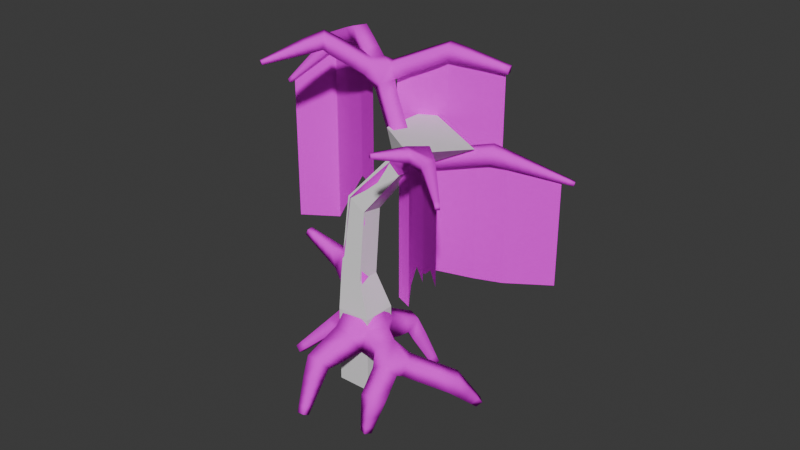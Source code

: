 # Source: tree_1.blend  (saved by Blender 4.0.36; exported with 4.5.12 LTS)
import bpy
from mathutils import Matrix  # noqa: F401  (used for matrix-valued properties, if any)

bpy.ops.wm.read_factory_settings(use_empty=True)
scene = bpy.context.scene
scene.name = 'Scene'

# ---- collections
col_collection = bpy.data.collections.new('Collection'); scene.collection.children.link(col_collection)
col_tree_1 = bpy.data.collections.new('tree_1'); scene.collection.children.link(col_tree_1)
col_tree_1_phy = bpy.data.collections.new('tree_1_phy'); scene.collection.children.link(col_tree_1_phy)

# ---- images (referenced by path relative to the original .blend; pixels are not part of the script)
import os
ASSET_DIR = os.environ.get("B2B_ASSET_DIR", "")  # directory of the original .blend (textures are referenced by path, not embedded)
HERE = os.path.dirname(os.path.abspath(__file__))  # packed textures are extracted next to this script under _unpacked/

def load_image(name, relpath, width, height, colorspace="sRGB"):
    """Load a texture the original file referenced (path relative to the .blend, or extracted next to this script)."""
    p = next((c for c in (os.path.join(HERE, relpath), os.path.join(ASSET_DIR, relpath)) if relpath and os.path.exists(c)), "")
    if p:
        img = bpy.data.images.load(p, check_existing=True)
        img.name = name
    else:  # same state as the original file: an image datablock whose file is absent (Cycles renders it pink)
        img = bpy.data.images.new(name, width, height)
        img.source = "FILE"
        img.filepath = "//" + (relpath or name)
    img.colorspace_settings.name = colorspace
    return img
img_tree_1_png = load_image('tree_1.png', 'tree_1.png', 1024, 1024, 'sRGB')
img_tree_1_parts_png = load_image('tree_1_parts.png', 'tree_1_parts.png', 1024, 1024, 'sRGB')
img_tree_1_parts_1_png = load_image('tree_1_parts_1.png', 'tree_1_parts_1.png', 1024, 1024, 'sRGB')

# ---- materials (node trees are filled in below, after node groups)
mat_material = bpy.data.materials.new('Material')
mat_material.alpha_threshold = 0.0
mat_material.use_transparent_shadow = False
mat_material.roughness = 0.5
mat_material.line_color = (0.0, 0.0, 0.0, 1.0)
mat_tree_parts = bpy.data.materials.new('tree_parts')
mat_tree_parts.use_transparent_shadow = False
mat_tree_parts_1 = bpy.data.materials.new('tree_parts_1')
mat_tree_parts_1.use_transparent_shadow = False

# ---- material node trees
mat_material.use_nodes = True; mat_material.node_tree.nodes.clear()
_N = mat_material.node_tree.nodes; _L = mat_material.node_tree.links
n0 = _N.new('ShaderNodeOutputMaterial'); n0.name = 'Material Output'; n0.location = (300, 300)
n1 = _N.new('ShaderNodeTexCoord'); n1.name = 'Texture Coordinate'; n1.location = (-480, 291)
n2 = _N.new('ShaderNodeBsdfPrincipled'); n2.name = 'Principled BSDF'; n2.location = (10, 300)
n2.inputs[2].default_value = 1.0
n2.inputs[3].default_value = 1.0
n3 = _N.new('ShaderNodeTexImage'); n3.name = 'Image Texture'; n3.location = (-288, 293)
n3.image = img_tree_1_png
n3.interpolation = 'Closest'
_L.new(n2.outputs[0], n0.inputs[0])
_L.new(n1.outputs[2], n3.inputs[0])
_L.new(n3.outputs[0], n2.inputs[0])
n0.is_active_output = True
mat_tree_parts.use_nodes = True; mat_tree_parts.node_tree.nodes.clear()
_N = mat_tree_parts.node_tree.nodes; _L = mat_tree_parts.node_tree.links
n0 = _N.new('ShaderNodeOutputMaterial'); n0.name = 'Material Output'; n0.location = (884, 248)
n1 = _N.new('ShaderNodeTexCoord'); n1.name = 'Texture Coordinate'; n1.location = (-482, 304)
n2 = _N.new('ShaderNodeTexImage'); n2.name = 'Image Texture'; n2.location = (-280, 285)
n2.image = img_tree_1_parts_png
n2.interpolation = 'Closest'
n3 = _N.new('ShaderNodeBsdfPrincipled'); n3.name = 'Principled BSDF'; n3.location = (189, 383)
n3.inputs[2].default_value = 1.0
n3.inputs[3].default_value = 1.0
_L.new(n2.outputs[0], n3.inputs[0])
_L.new(n1.outputs[2], n2.inputs[0])
_L.new(n2.outputs[1], n3.inputs[4])
_L.new(n3.outputs[0], n0.inputs[0])
n0.is_active_output = True
mat_tree_parts_1.use_nodes = True; mat_tree_parts_1.node_tree.nodes.clear()
_N = mat_tree_parts_1.node_tree.nodes; _L = mat_tree_parts_1.node_tree.links
n0 = _N.new('ShaderNodeOutputMaterial'); n0.name = 'Material Output'; n0.location = (908, 401)
n1 = _N.new('ShaderNodeTexCoord'); n1.name = 'Texture Coordinate'; n1.location = (-458, 456)
n2 = _N.new('ShaderNodeTexImage'); n2.name = 'Image Texture'; n2.location = (-256, 438)
n2.image = img_tree_1_parts_1_png
n2.interpolation = 'Closest'
n3 = _N.new('ShaderNodeBsdfPrincipled'); n3.name = 'Principled BSDF'; n3.location = (81, 457)
n3.inputs[2].default_value = 1.0
n3.inputs[3].default_value = 1.0
_L.new(n2.outputs[0], n3.inputs[0])
_L.new(n1.outputs[2], n2.inputs[0])
_L.new(n3.outputs[0], n0.inputs[0])
_L.new(n2.outputs[1], n3.inputs[4])
n0.is_active_output = True

# ---- world
world_world = bpy.data.worlds.new('World'); scene.world = world_world
world_world.use_nodes = True; world_world.node_tree.nodes.clear()
_N = world_world.node_tree.nodes; _L = world_world.node_tree.links
n0 = _N.new('ShaderNodeOutputWorld'); n0.name = 'World Output'; n0.location = (300, 300)
n1 = _N.new('ShaderNodeBackground'); n1.name = 'Background'; n1.location = (10, 300)
n1.inputs[0].default_value = (0.05088, 0.05088, 0.05088, 1.0)
_L.new(n1.outputs[0], n0.inputs[0])
n0.is_active_output = True
world_world.color = (0.05088, 0.05088, 0.05088)
world_world.use_sun_shadow = False
world_world.sun_shadow_jitter_overblur = 0.0

# ---- meshes
me_cube = bpy.data.meshes.new('Cube')
me_cube.from_pydata([(-1.685, 0.9673, 5.138), (-1.616, 0.9594, 5.138), (-1.617, 0.9527, 5.207), (-1.686, 0.9606, 5.207), (-3.118, 0.5475, 4.869), (-3.096, 0.6131, 4.869), (-3.104, 0.6159, 4.938), (-3.127, 0.5503, 4.938), (1.211, 0.9996, 2.537), (1.267, 0.8967, 2.537), (1.226, 0.8746, 2.645), (1.17, 0.9776, 2.645), (1.026, -1.242, 4.675), (0.7937, -1.339, 4.628), (0.7103, -1.249, 4.853), (0.9428, -1.152, 4.9), (0.6599, -2.02, 5.187), (0.5972, -2.016, 5.158), (0.5747, -1.977, 5.211), (0.6375, -1.981, 5.241), (1.24, 0.5514, 5.866), (1.48, 0.4651, 5.89), (1.447, 0.4428, 6.144), (1.206, 0.529, 6.119), (1.359, 1.576, 5.711), (1.428, 1.574, 5.716), (1.423, 1.59, 5.783), (1.354, 1.592, 5.778), (1.627, -0.1446, 5.83), (1.635, -0.4009, 5.831), (1.622, -0.3999, 6.087), (1.615, -0.1436, 6.086), (2.442, -0.1191, 5.498), (2.531, -0.3554, 5.454), (2.686, -0.3351, 5.658), (2.597, -0.09879, 5.702), (2.968, 0.5724, 4.744), (3.005, 0.5213, 4.716), (3.058, 0.5366, 4.759), (3.02, 0.5877, 4.787), (-1.244, -1.339, 4.556), (-1.442, -1.175, 4.559), (-1.447, -1.186, 4.815), (-1.249, -1.349, 4.812), (-2.013, -2.376, 4.215), (-2.072, -2.338, 4.215), (-2.084, -2.356, 4.28), (-2.026, -2.394, 4.281), (0.188, -1.319, 5.829), (-0.0007165, -1.146, 5.821), (0.01111, -1.12, 6.076), (0.1998, -1.294, 6.084), (-0.6551, -1.929, 5.716), (-0.7335, -1.834, 5.713), (-0.7517, -1.844, 5.835), (-0.6733, -1.94, 5.838), (0.5819, 0.163, 3.452), (0.2867, 0.01844, 3.332), (0.1178, 0.3207, 3.383), (0.413, 0.4652, 3.503), (-1.222, 0.7399, 0.5133), (-1.509, 0.6781, 0.5969), (-1.517, 0.9364, 0.7599), (-1.23, 0.9982, 0.6764), (-1.307, 0.9262, -0.009829), (-1.447, 0.9135, -0.009829), (-1.459, 1.049, 0.02274), (-1.319, 1.062, 0.02274), (0.7975, 0.4572, 0.7386), (0.8911, 0.1703, 0.691), (1.064, 0.1848, 0.9429), (0.97, 0.4718, 0.9905), (1.408, 1.157, -0.02969), (1.482, 1.049, -0.08174), (1.584, 1.075, 0.01039), (1.511, 1.182, 0.06244), (-0.3409, 1.236, 0.6946), (-0.05573, 1.345, 0.6845), (-0.1153, 1.523, 0.926), (-0.4004, 1.413, 0.9362), (-0.525, 1.698, -0.0138), (-0.397, 1.754, -0.02616), (-0.44, 1.867, 0.04497), (-0.568, 1.811, 0.05733), (0.3071, -0.4593, 0.7928), (0.001886, -0.4513, 0.8065), (0.007521, -0.6429, 1.044), (0.3127, -0.6509, 1.031), (0.07422, -0.9328, -0.03621), (-0.0645, -0.9203, -0.01882), (-0.06823, -1.047, 0.04231), (0.0705, -1.059, 0.02492), (-1.217, -0.6142, 0.4495), (-1.505, -0.5147, 0.4258), (-1.582, -0.6798, 0.6711), (-1.294, -0.7793, 0.6947), (-1.312, -1.115, -0.04682), (-1.447, -1.085, -0.07275), (-1.486, -1.186, 0.01595), (-1.351, -1.216, 0.04187), (0.2384, 0.6632, 1.478), (0.4665, 0.2744, 1.478), (0.08374, 0.04994, 1.558), (-0.1443, 0.4388, 1.558), (0.2789, 0.6591, 1.796), (0.4826, 0.3117, 1.796), (0.1407, 0.1113, 1.868), (-0.06297, 0.4586, 1.868), (0.3876, 0.02183, 3.727), (0.1561, -0.07191, 3.517), (-0.001375, 0.2105, 3.564), (0.2301, 0.3042, 3.775), (0.2472, -0.07606, 3.91), (0.02921, -0.1643, 3.712), (-0.119, 0.1016, 3.757), (0.09894, 0.1898, 3.955), (0.1163, -0.1673, 4.081), (-0.08905, -0.2505, 3.894), (-0.2287, 3.125e-05, 3.936), (-0.02335, 0.08319, 4.123), (-0.008483, -0.2922, 4.259), (-0.202, -0.3328, 4.068), (-0.3335, -0.09699, 4.108), (-0.1402, -0.01872, 4.283), (-0.03654, -0.1404, 4.419), (-0.04051, -0.3967, 4.419), (-0.2299, -0.4368, 4.555), (-0.2282, -0.1374, 4.589), (0.1113, -0.1427, 4.585), (0.1074, -0.399, 4.585), (-0.08436, -0.3961, 4.756), (-0.08039, -0.1397, 4.756), (0.2592, -0.145, 4.752), (0.2552, -0.4013, 4.752), (0.0635, -0.3984, 4.922), (0.06747, -0.142, 4.922), (0.407, -0.1473, 4.919), (0.4031, -0.4036, 4.919), (0.2114, -0.4006, 5.089), (0.2153, -0.1443, 5.089), (0.5549, -0.1495, 5.085), (0.5509, -0.4059, 5.085), (0.3592, -0.4029, 5.255), (0.3632, -0.1466, 5.255), (0.7027, -0.1518, 5.252), (0.6988, -0.4082, 5.252), (0.4986, -0.4196, 5.448), (0.511, -0.1489, 5.422), (-0.5739, -0.3391, 4.3), (-0.5146, -0.07207, 4.33), (-0.4042, -0.1007, 4.56), (-0.497, -0.333, 4.54), (-0.7883, -0.2659, 4.437), (-0.724, -0.01775, 4.437), (-0.6136, -0.04639, 4.667), (-0.678, -0.2946, 4.667), (-0.9977, -0.2116, 4.545), (-0.9333, 0.03657, 4.545), (-0.8229, 0.007929, 4.774), (-0.8873, -0.2402, 4.774), (-1.207, -0.1573, 4.652), (-1.143, 0.09089, 4.652), (-1.032, 0.06225, 4.882), (-1.097, -0.1859, 4.882), (-1.416, -0.103, 4.76), (-1.352, 0.1452, 4.76), (-1.242, 0.1166, 4.989), (-1.306, -0.1316, 4.989), (-1.626, -0.04864, 4.867), (-1.561, 0.1995, 4.867), (-1.451, 0.1709, 5.097), (-1.515, -0.07728, 5.097), (-1.813, 0.4067, 5.018), (-1.618, 0.3843, 5.018), (-1.62, 0.3654, 5.214), (-1.815, 0.3878, 5.214), (-1.78, 0.5529, 5.049), (-1.617, 0.5343, 5.049), (-1.619, 0.5185, 5.212), (-1.781, 0.5372, 5.212), (-1.752, 0.6735, 5.075), (-1.617, 0.658, 5.075), (-1.618, 0.6449, 5.21), (-1.754, 0.6604, 5.21), (-1.728, 0.78, 5.098), (-1.617, 0.7672, 5.098), (-1.618, 0.7565, 5.209), (-1.729, 0.7692, 5.209), (-1.705, 0.8771, 5.118), (-1.616, 0.8669, 5.118), (-1.617, 0.8582, 5.208), (-1.706, 0.8685, 5.208), (-2.107, 0.1272, 4.939), (-2.039, 0.326, 4.939), (-2.064, 0.3346, 5.148), (-2.132, 0.1359, 5.148), (-2.291, 0.2037, 4.926), (-2.231, 0.3782, 4.926), (-2.254, 0.3859, 5.109), (-2.313, 0.2113, 5.109), (-2.443, 0.2668, 4.916), (-2.39, 0.4214, 4.916), (-2.41, 0.4281, 5.078), (-2.463, 0.2736, 5.078), (-2.577, 0.3226, 4.907), (-2.53, 0.4594, 4.907), (-2.548, 0.4654, 5.05), (-2.595, 0.3285, 5.05), (-2.699, 0.3734, 4.898), (-2.658, 0.4942, 4.898), (-2.674, 0.4994, 5.025), (-2.715, 0.3787, 5.025), (-2.813, 0.4206, 4.89), (-2.777, 0.5264, 4.89), (-2.79, 0.531, 5.001), (-2.827, 0.4252, 5.001), (-2.92, 0.465, 4.883), (-2.889, 0.5568, 4.883), (-2.9, 0.5608, 4.979), (-2.932, 0.469, 4.979), (-3.022, 0.5072, 4.876), (-2.995, 0.5856, 4.876), (-3.005, 0.589, 4.958), (-3.032, 0.5106, 4.958), (0.5293, 0.7234, 2.134), (0.6656, 0.4734, 2.134), (0.5439, 0.3608, 2.411), (0.3897, 0.6395, 2.437), (0.7035, 0.7941, 2.237), (0.8194, 0.5816, 2.237), (0.7359, 0.5361, 2.46), (0.6201, 0.7486, 2.46), (0.8495, 0.8532, 2.324), (0.9481, 0.6722, 2.324), (0.8771, 0.6335, 2.513), (0.7784, 0.8144, 2.513), (0.9796, 0.9059, 2.401), (1.063, 0.7531, 2.401), (1.003, 0.7203, 2.561), (0.9195, 0.8732, 2.561), (1.099, 0.9544, 2.471), (1.168, 0.8273, 2.471), (1.118, 0.8001, 2.605), (1.049, 0.9271, 2.605), (-0.1746, -0.5251, 4.275), (-0.06119, -0.2848, 4.522), (0.1561, -0.4701, 4.336), (-0.01021, -0.6652, 4.336), (-0.06318, -0.6201, 4.583), (0.1032, -0.425, 4.583), (0.3205, -0.6103, 4.397), (0.1541, -0.8054, 4.397), (0.1012, -0.7602, 4.644), (0.2675, -0.5651, 4.644), (0.4849, -0.7504, 4.458), (0.3185, -0.9455, 4.458), (0.2655, -0.9003, 4.705), (0.4319, -0.7053, 4.705), (0.6492, -0.8906, 4.519), (0.4829, -1.086, 4.519), (0.4299, -1.04, 4.765), (0.5962, -0.8454, 4.765), (0.8136, -1.031, 4.58), (0.6472, -1.226, 4.58), (0.5942, -1.181, 4.826), (0.7606, -0.9855, 4.826), (0.9086, -1.547, 4.87), (0.7309, -1.536, 4.786), (0.6672, -1.427, 4.937), (0.8449, -1.438, 5.02), (0.8437, -1.67, 4.952), (0.696, -1.661, 4.883), (0.6431, -1.571, 5.009), (0.7908, -1.58, 5.078), (0.7902, -1.772, 5.021), (0.6673, -1.764, 4.963), (0.6232, -1.689, 5.068), (0.7462, -1.697, 5.125), (0.743, -1.862, 5.081), (0.6419, -1.855, 5.034), (0.6056, -1.793, 5.12), (0.7068, -1.8, 5.167), (0.6999, -1.943, 5.136), (0.6187, -1.938, 5.098), (0.5896, -1.889, 5.167), (0.6708, -1.894, 5.205), (0.8042, -0.00109, 5.49), (1.019, -0.153, 5.497), (0.9239, -0.2002, 5.724), (0.7334, -0.09435, 5.718), (0.9223, 0.1545, 5.59), (1.127, -0.0005646, 5.59), (1.056, -0.09382, 5.818), (0.8515, 0.06123, 5.818), (1.04, 0.3101, 5.69), (1.245, 0.155, 5.69), (1.174, 0.06176, 5.918), (0.9697, 0.2168, 5.918), (1.159, 0.4656, 5.79), (1.363, 0.3106, 5.79), (1.292, 0.2173, 6.019), (1.088, 0.3724, 6.019), (1.264, 0.7915, 5.824), (1.465, 0.7864, 5.84), (1.451, 0.8336, 6.036), (1.249, 0.8386, 6.02), (1.285, 0.9691, 5.798), (1.456, 0.9648, 5.812), (1.444, 1.005, 5.979), (1.273, 1.009, 5.965), (1.303, 1.116, 5.777), (1.45, 1.112, 5.789), (1.439, 1.146, 5.931), (1.292, 1.15, 5.92), (1.318, 1.245, 5.758), (1.443, 1.242, 5.768), (1.435, 1.271, 5.89), (1.31, 1.274, 5.88), (1.333, 1.363, 5.741), (1.438, 1.36, 5.75), (1.43, 1.385, 5.852), (1.325, 1.388, 5.844), (1.346, 1.473, 5.726), (1.433, 1.47, 5.732), (1.426, 1.491, 5.816), (1.34, 1.493, 5.81), (1.031, -0.4063, 5.503), (0.9127, -0.4074, 5.731), (1.247, -0.1478, 5.617), (1.249, -0.4041, 5.617), (1.131, -0.4053, 5.845), (1.128, -0.1489, 5.845), (1.465, -0.1456, 5.731), (1.467, -0.402, 5.731), (1.349, -0.4032, 5.958), (1.346, -0.1468, 5.958), (1.805, -0.1355, 5.744), (1.818, -0.3916, 5.745), (1.914, -0.3864, 5.982), (1.901, -0.1303, 5.982), (2.04, -0.1242, 5.649), (2.053, -0.3803, 5.65), (2.149, -0.3751, 5.887), (2.136, -0.1191, 5.887), (2.275, -0.1129, 5.554), (2.287, -0.369, 5.555), (2.383, -0.3639, 5.792), (2.371, -0.1078, 5.792), (2.55, 0.03474, 5.335), (2.662, -0.1174, 5.252), (2.818, -0.07175, 5.38), (2.705, 0.08035, 5.463), (2.634, 0.143, 5.216), (2.731, 0.01125, 5.144), (2.866, 0.05076, 5.255), (2.769, 0.1825, 5.327), (2.703, 0.2323, 5.118), (2.788, 0.1173, 5.055), (2.906, 0.1518, 5.152), (2.821, 0.2668, 5.214), (2.764, 0.3112, 5.031), (2.838, 0.211, 4.977), (2.941, 0.241, 5.061), (2.867, 0.3412, 5.115), (2.82, 0.3831, 4.952), (2.884, 0.2964, 4.905), (2.973, 0.3224, 4.978), (2.909, 0.4091, 5.025), (2.872, 0.4499, 4.879), (2.927, 0.3758, 4.838), (3.003, 0.398, 4.9), (2.948, 0.4721, 4.941), (2.921, 0.5127, 4.809), (2.967, 0.4504, 4.776), (3.031, 0.4691, 4.828), (2.985, 0.5314, 4.862), (-0.3935, -0.5449, 4.271), (-0.35, -0.5041, 4.52), (-0.5707, -0.7111, 4.329), (-0.7461, -0.5241, 4.329), (-0.7026, -0.4834, 4.578), (-0.5272, -0.6703, 4.578), (-0.7479, -0.8774, 4.387), (-0.9233, -0.6904, 4.387), (-0.8798, -0.6496, 4.636), (-0.7044, -0.8366, 4.636), (-0.9251, -1.044, 4.445), (-1.1, -0.8566, 4.445), (-1.057, -0.8158, 4.694), (-0.8816, -1.003, 4.694), (-1.102, -1.21, 4.503), (-1.278, -1.023, 4.503), (-1.234, -0.982, 4.752), (-1.059, -1.169, 4.752), (-1.412, -1.565, 4.479), (-1.589, -1.451, 4.477), (-1.627, -1.506, 4.676), (-1.45, -1.62, 4.678), (-1.522, -1.712, 4.431), (-1.677, -1.613, 4.429), (-1.71, -1.661, 4.604), (-1.555, -1.761, 4.606), (-1.612, -1.834, 4.391), (-1.749, -1.746, 4.39), (-1.779, -1.789, 4.544), (-1.641, -1.877, 4.546), (-1.692, -1.942, 4.356), (-1.813, -1.864, 4.355), (-1.839, -1.901, 4.492), (-1.718, -1.98, 4.494), (-1.764, -2.04, 4.324), (-1.872, -1.971, 4.323), (-1.895, -2.004, 4.444), (-1.787, -2.073, 4.445), (-1.832, -2.131, 4.295), (-1.926, -2.071, 4.294), (-1.946, -2.1, 4.4), (-1.852, -2.16, 4.401), (-1.895, -2.217, 4.267), (-1.977, -2.164, 4.266), (-1.994, -2.19, 4.358), (-1.913, -2.242, 4.359), (-1.956, -2.298, 4.241), (-2.025, -2.253, 4.24), (-2.04, -2.275, 4.318), (-1.971, -2.32, 4.319), (0.7006, -0.5803, 5.474), (0.5436, -0.357, 5.713), (0.7541, -0.5034, 5.713), (0.57, -0.7681, 5.564), (0.3595, -0.6217, 5.564), (0.413, -0.5448, 5.802), (0.6235, -0.6912, 5.802), (0.4393, -0.9559, 5.653), (0.2288, -0.8095, 5.653), (0.2823, -0.7326, 5.892), (0.4928, -0.879, 5.892), (0.3087, -1.144, 5.743), (0.09819, -0.9973, 5.743), (0.1517, -0.9204, 5.982), (0.3622, -1.067, 5.982), (-0.02696, -1.473, 5.8), (-0.1674, -1.302, 5.793), (-0.1999, -1.321, 6.011), (-0.05948, -1.491, 6.018), (-0.1791, -1.583, 5.78), (-0.3045, -1.431, 5.774), (-0.3335, -1.447, 5.969), (-0.2081, -1.6, 5.974), (-0.3118, -1.68, 5.762), (-0.4241, -1.543, 5.757), (-0.4501, -1.558, 5.931), (-0.3378, -1.695, 5.936), (-0.4333, -1.768, 5.746), (-0.5336, -1.646, 5.741), (-0.5568, -1.659, 5.897), (-0.4566, -1.781, 5.902), (-0.5471, -1.851, 5.731), (-0.6362, -1.742, 5.727), (-0.6568, -1.754, 5.865), (-0.5678, -1.862, 5.869), (0.2096, 0.1279, 2.425), (0.03766, 0.4352, 2.478), (0.5427, 0.2597, 2.749), (0.2337, 0.08682, 2.749), (0.06279, 0.3924, 2.802), (0.3718, 0.5652, 2.802), (0.5649, 0.2179, 3.071), (0.2577, 0.04601, 3.071), (0.08778, 0.3498, 3.123), (0.395, 0.5217, 3.123), (-0.6532, 0.4974, 0.8572), (-0.6532, 0.1446, 0.8572), (-0.6958, 0.1446, 1.207), (-0.6958, 0.4974, 1.207), (-0.2585, 0.5878, 0.8275), (-0.295, 0.1086, 0.8644), (-0.3463, 0.1086, 1.286), (-0.3463, 0.5335, 1.286), (-1.113, 0.6246, 0.573), (-1.357, 0.5085, 0.7163), (-1.317, 0.7069, 0.9452), (-1.073, 0.8231, 0.8019), (-0.9591, 0.4522, 0.6955), (-1.203, 0.3361, 0.8388), (-1.163, 0.5345, 1.068), (-0.9191, 0.6507, 0.9244), (-1.289, 0.8874, 0.09686), (-1.457, 0.8721, 0.09686), (-1.472, 1.036, 0.1361), (-1.304, 1.051, 0.1361), (-1.253, 0.8095, 0.311), (-1.479, 0.7889, 0.311), (-1.499, 1.009, 0.3637), (-1.273, 1.03, 0.3637), (0.3762, 0.5337, 0.8066), (0.3546, 0.06491, 0.8199), (0.5147, 0.1083, 1.209), (0.5147, 0.5337, 1.209), (0.6418, 0.5022, 0.7485), (0.6418, 0.1398, 0.7485), (0.7597, 0.1398, 1.091), (0.7597, 0.5022, 1.091), (0.92, 0.6127, 0.5735), (1.056, 0.4122, 0.4767), (1.247, 0.4594, 0.6479), (1.111, 0.6598, 0.7447), (1.039, 0.7455, 0.4262), (1.16, 0.5677, 0.3404), (1.33, 0.6096, 0.4923), (1.209, 0.7874, 0.5781), (1.143, 0.8608, 0.2985), (1.25, 0.7026, 0.2222), (1.401, 0.7398, 0.3573), (1.293, 0.898, 0.4337), (1.237, 0.9659, 0.1821), (1.332, 0.8256, 0.1143), (1.466, 0.8586, 0.2342), (1.371, 0.9989, 0.302), (1.325, 1.064, 0.0733), (1.409, 0.9404, 0.01362), (1.527, 0.9695, 0.1193), (1.443, 1.093, 0.1789), (0.1843, 0.7682, 0.7906), (0.1497, 0.8797, 1.2), (-0.2566, 0.7536, 1.2), (-0.2954, 0.9852, 0.7236), (0.05062, 1.093, 0.7236), (0.02115, 1.188, 1.072), (-0.3249, 1.08, 1.072), (-0.3837, 1.35, 0.5114), (-0.1517, 1.452, 0.489), (-0.2296, 1.658, 0.618), (-0.4617, 1.555, 0.6404), (-0.4253, 1.452, 0.3568), (-0.2239, 1.541, 0.3374), (-0.2916, 1.719, 0.4493), (-0.4929, 1.631, 0.4688), (-0.4614, 1.541, 0.2227), (-0.2866, 1.618, 0.2058), (-0.3453, 1.773, 0.303), (-0.5201, 1.696, 0.3199), (-0.4943, 1.622, 0.1004), (-0.3437, 1.688, 0.08587), (-0.3943, 1.822, 0.1696), (-0.5448, 1.755, 0.1841), (-0.09142, -0.006167, 0.8332), (-0.08501, -0.1044, 1.247), (0.3395, -0.07672, 1.247), (0.3196, -0.2561, 0.7999), (-0.04197, -0.2797, 0.7999), (-0.03652, -0.3633, 1.152), (0.3251, -0.3398, 1.152), (0.2388, -0.5835, 0.5645), (-0.01279, -0.5608, 0.596), (-0.01954, -0.7898, 0.7069), (0.232, -0.8125, 0.6754), (0.1903, -0.6863, 0.3877), (-0.02801, -0.6666, 0.415), (-0.03387, -0.8654, 0.5112), (0.1845, -0.8851, 0.4839), (0.1483, -0.7755, 0.2343), (-0.04122, -0.7584, 0.2581), (-0.0463, -0.931, 0.3416), (0.1432, -0.948, 0.3178), (0.11, -0.8568, 0.09442), (-0.05326, -0.8421, 0.1149), (-0.05764, -0.9907, 0.1868), (0.1056, -1.005, 0.1664), (-0.8674, 0.06123, 0.7517), (-1.14, 0.1998, 0.7517), (-1.192, 0.09678, 1.035), (-0.9198, -0.04179, 1.035), (-0.9905, -0.1808, 0.6407), (-1.263, -0.0422, 0.6407), (-1.315, -0.1452, 0.9236), (-1.043, -0.2838, 0.9236), (-1.114, -0.4228, 0.5298), (-1.386, -0.2842, 0.5298), (-1.438, -0.3872, 0.8127), (-1.166, -0.5258, 0.8127), (-1.247, -0.7673, 0.296), (-1.483, -0.7155, 0.2507), (-1.551, -0.8929, 0.4058), (-1.316, -0.9447, 0.4512), (-1.271, -0.898, 0.167), (-1.469, -0.8545, 0.129), (-1.527, -1.003, 0.2591), (-1.329, -1.047, 0.2972), (-1.293, -1.011, 0.05519), (-1.457, -0.9751, 0.02349), (-1.506, -1.099, 0.132), (-1.341, -1.135, 0.1637), (-0.03654, -0.1404, 4.419), (-0.04051, -0.3967, 4.419), (-0.2299, -0.4368, 4.555), (-0.2282, -0.1374, 4.589), (-0.06119, -0.2848, 4.522), (-0.2299, -0.4368, 4.555), (-0.1746, -0.5251, 4.275), (-0.008483, -0.2922, 4.259), (-2.974, 0.5248, 3.559), (-1.069, -0.08377, 2.951), (-2.974, 0.5248, 4.896), (-1.069, -0.08377, 4.66), (-2.498, 0.3727, 3.559), (-2.021, 0.2205, 3.213), (-1.545, 0.06837, 2.951), (-1.545, 0.06837, 4.896), (-2.021, 0.2205, 5.006), (-2.498, 0.3727, 4.951), (-1.762, 0.1395, 2.915), (-0.1313, -0.2004, 1.669), (-1.762, 0.1395, 5.014), (-0.1313, -0.2004, 3.967), (-1.279, 0.01102, 2.915), (-0.7959, -0.1175, 2.288), (-0.4877, -0.2187, 1.669), (-0.4877, -0.2187, 4.264), (-0.7959, -0.1175, 4.574), (-1.279, 0.01102, 4.853), (-1.955, -2.188, 2.386), (-0.3926, -0.3523, 2.386), (-1.955, -2.188, 4.323), (-0.3926, -0.3523, 4.342), (-1.516, -1.446, 2.386), (-1.179, -1.089, 2.386), (-0.7407, -0.698, 2.386), (-0.7407, -0.698, 4.453), (-1.179, -1.089, 4.597), (-1.516, -1.446, 4.563), (-0.007366, -0.4869, 2.611), (0.6237, -1.959, 2.611), (-0.007366, -0.4869, 4.306), (0.6237, -1.959, 5.1), (0.4767, -0.9004, 2.611), (0.8729, -1.25, 2.611), (0.7876, -1.573, 2.611), (0.7876, -1.573, 4.847), (0.8729, -1.25, 4.654), (0.4767, -0.9004, 4.469), (0.6234, -0.5116, 3.827), (-0.6387, -1.857, 3.759), (0.6234, -0.5116, 5.522), (-0.6387, -1.857, 5.761), (0.3132, -0.948, 3.759), (0.1009, -1.204, 3.759), (-0.3616, -1.595, 3.759), (-0.3616, -1.595, 5.812), (0.1009, -1.204, 5.873), (0.3132, -0.948, 5.744), (1.049, -0.2553, 3.259), (2.987, 0.4633, 2.014), (1.049, -0.2553, 5.566), (2.987, 0.4633, 4.798), (1.631, -0.2803, 3.259), (2.136, -0.2451, 2.632), (2.591, -0.1981, 2.014), (2.591, -0.1981, 5.484), (2.136, -0.2451, 5.662), (1.631, -0.2803, 5.87)], [], [(158, 159, 155, 154), (157, 158, 154, 153), (156, 157, 153, 152), (155, 152, 148, 151), (477, 103, 478), (100, 525, 103), (477, 102, 103), (461, 462, 107), (106, 461, 107), (154, 155, 151, 150), (462, 227, 107), (100, 524, 525), (523, 546, 475), (546, 476, 475), (153, 154, 150, 149), (152, 153, 149, 148), (547, 102, 477), (147, 144, 140, 143), (146, 147, 143, 142), (547, 548, 102), (145, 146, 142, 141), (144, 145, 141, 140), (143, 140, 136, 139), (495, 496, 523), (496, 546, 523), (142, 143, 139, 138), (141, 142, 138, 137), (140, 141, 137, 136), (497, 498, 101), (227, 224, 104), (496, 497, 548), (107, 227, 104), (139, 136, 132, 135), (138, 139, 135, 134), (225, 226, 105), (137, 138, 134, 133), (136, 137, 133, 132), (135, 132, 128, 131), (134, 135, 131, 130), (133, 134, 130, 129), (132, 133, 129, 128), (131, 128, 593, 596), (130, 131, 596, 595), (148, 149, 122), (129, 130, 595, 594), (427, 147, 146), (128, 129, 594, 593), (123, 120, 116, 119), (122, 123, 119, 118), (121, 122, 118, 117), (120, 121, 117, 116), (119, 116, 112, 115), (118, 119, 115, 114), (117, 118, 114, 113), (116, 117, 113, 112), (115, 112, 108, 111), (145, 426, 146), (377, 126, 151), (114, 115, 111, 110), (113, 114, 110, 109), (112, 113, 109, 108), (111, 108, 56, 59), (110, 111, 59, 58), (109, 110, 58, 57), (108, 109, 57, 56), (107, 104, 100, 103), (327, 428, 326), (106, 107, 103, 102), (105, 106, 102, 101), (104, 105, 101, 100), (99, 98, 97, 96), (327, 288, 289), (91, 90, 89, 88), (83, 82, 81, 80), (75, 74, 73, 72), (195, 175, 194), (64, 65, 66, 67), (171, 170, 174), (55, 54, 53, 52), (47, 46, 45, 44), (39, 38, 37, 36), (498, 524, 100, 101), (27, 26, 25, 24), (225, 105, 104, 224), (19, 18, 17, 16), (11, 10, 9, 8), (126, 597, 600, 125), (125, 600, 599, 244), (244, 599, 598, 377), (471, 483, 486), (126, 595, 596, 127), (127, 596, 593, 124), (124, 593, 594, 245), (195, 171, 174, 175), (498, 495, 523, 524), (572, 473, 571), (245, 594, 595, 126), (473, 474, 485, 571), (461, 106, 105, 226), (3, 2, 1, 0), (168, 171, 195, 192), (548, 497, 101, 102), (547, 477, 476, 546), (168, 192, 193, 169), (472, 569, 483, 471), (144, 287, 326, 145), (148, 122, 121, 376), (572, 569, 472, 473), (289, 286, 147, 427), (474, 471, 486, 485), (149, 150, 123, 122), (327, 289, 427, 428), (326, 428, 426, 145), (169, 193, 172, 173), (571, 485, 484, 570), (151, 126, 127, 150), (525, 475, 478, 103), (569, 570, 484, 483), (127, 124, 123, 150), (125, 244, 121, 120), (170, 169, 173, 174), (194, 175, 172, 193), (7, 6, 5, 4), (286, 287, 144, 147), (377, 598, 597, 126), (377, 376, 121, 244), (125, 120, 123, 124), (159, 156, 152, 155), (160, 161, 157, 156), (161, 162, 158, 157), (162, 163, 159, 158), (163, 160, 156, 159), (164, 165, 161, 160), (165, 166, 162, 161), (166, 167, 163, 162), (167, 164, 160, 163), (168, 169, 165, 164), (169, 170, 166, 165), (170, 171, 167, 166), (171, 168, 164, 167), (176, 177, 173, 172), (177, 178, 174, 173), (178, 179, 175, 174), (179, 176, 172, 175), (180, 181, 177, 176), (181, 182, 178, 177), (182, 183, 179, 178), (183, 180, 176, 179), (184, 185, 181, 180), (185, 186, 182, 181), (186, 187, 183, 182), (187, 184, 180, 183), (188, 189, 185, 184), (189, 190, 186, 185), (190, 191, 187, 186), (191, 188, 184, 187), (0, 1, 189, 188), (1, 2, 190, 189), (2, 3, 191, 190), (3, 0, 188, 191), (196, 197, 193, 192), (197, 198, 194, 193), (198, 199, 195, 194), (199, 196, 192, 195), (200, 201, 197, 196), (201, 202, 198, 197), (202, 203, 199, 198), (203, 200, 196, 199), (204, 205, 201, 200), (205, 206, 202, 201), (206, 207, 203, 202), (207, 204, 200, 203), (208, 209, 205, 204), (209, 210, 206, 205), (210, 211, 207, 206), (211, 208, 204, 207), (212, 213, 209, 208), (213, 214, 210, 209), (214, 215, 211, 210), (215, 212, 208, 211), (216, 217, 213, 212), (217, 218, 214, 213), (218, 219, 215, 214), (219, 216, 212, 215), (220, 221, 217, 216), (221, 222, 218, 217), (222, 223, 219, 218), (223, 220, 216, 219), (4, 5, 221, 220), (5, 6, 222, 221), (6, 7, 223, 222), (7, 4, 220, 223), (228, 229, 225, 224), (229, 230, 226, 225), (230, 231, 227, 226), (231, 228, 224, 227), (232, 233, 229, 228), (233, 234, 230, 229), (234, 235, 231, 230), (235, 232, 228, 231), (236, 237, 233, 232), (237, 238, 234, 233), (238, 239, 235, 234), (239, 236, 232, 235), (240, 241, 237, 236), (241, 242, 238, 237), (242, 243, 239, 238), (243, 240, 236, 239), (8, 9, 241, 240), (9, 10, 242, 241), (10, 11, 243, 242), (11, 8, 240, 243), (246, 247, 599, 600), (247, 248, 598, 599), (248, 249, 597, 598), (249, 246, 600, 597), (250, 251, 247, 246), (251, 252, 248, 247), (252, 253, 249, 248), (253, 250, 246, 249), (254, 255, 251, 250), (255, 256, 252, 251), (256, 257, 253, 252), (257, 254, 250, 253), (258, 259, 255, 254), (259, 260, 256, 255), (260, 261, 257, 256), (261, 258, 254, 257), (262, 263, 259, 258), (263, 264, 260, 259), (264, 265, 261, 260), (265, 262, 258, 261), (12, 13, 263, 262), (13, 14, 264, 263), (14, 15, 265, 264), (15, 12, 262, 265), (266, 267, 13, 12), (267, 268, 14, 13), (268, 269, 15, 14), (269, 266, 12, 15), (270, 271, 267, 266), (271, 272, 268, 267), (272, 273, 269, 268), (273, 270, 266, 269), (274, 275, 271, 270), (275, 276, 272, 271), (276, 277, 273, 272), (277, 274, 270, 273), (278, 279, 275, 274), (279, 280, 276, 275), (280, 281, 277, 276), (281, 278, 274, 277), (282, 283, 279, 278), (283, 284, 280, 279), (284, 285, 281, 280), (285, 282, 278, 281), (16, 17, 283, 282), (17, 18, 284, 283), (18, 19, 285, 284), (19, 16, 282, 285), (290, 291, 287, 286), (291, 292, 288, 287), (292, 293, 289, 288), (293, 290, 286, 289), (294, 295, 291, 290), (295, 296, 292, 291), (296, 297, 293, 292), (297, 294, 290, 293), (298, 299, 295, 294), (299, 300, 296, 295), (300, 301, 297, 296), (301, 298, 294, 297), (20, 21, 299, 298), (21, 22, 300, 299), (22, 23, 301, 300), (23, 20, 298, 301), (302, 303, 21, 20), (303, 304, 22, 21), (304, 305, 23, 22), (305, 302, 20, 23), (306, 307, 303, 302), (307, 308, 304, 303), (308, 309, 305, 304), (309, 306, 302, 305), (310, 311, 307, 306), (311, 312, 308, 307), (312, 313, 309, 308), (313, 310, 306, 309), (314, 315, 311, 310), (315, 316, 312, 311), (316, 317, 313, 312), (317, 314, 310, 313), (318, 319, 315, 314), (319, 320, 316, 315), (320, 321, 317, 316), (321, 318, 314, 317), (322, 323, 319, 318), (323, 324, 320, 319), (324, 325, 321, 320), (325, 322, 318, 321), (24, 25, 323, 322), (25, 26, 324, 323), (26, 27, 325, 324), (27, 24, 322, 325), (328, 329, 326, 287), (329, 330, 327, 326), (330, 331, 288, 327), (331, 328, 287, 288), (332, 333, 329, 328), (333, 334, 330, 329), (334, 335, 331, 330), (335, 332, 328, 331), (28, 29, 333, 332), (29, 30, 334, 333), (30, 31, 335, 334), (31, 28, 332, 335), (336, 337, 29, 28), (337, 338, 30, 29), (338, 339, 31, 30), (339, 336, 28, 31), (340, 341, 337, 336), (341, 342, 338, 337), (342, 343, 339, 338), (343, 340, 336, 339), (344, 345, 341, 340), (345, 346, 342, 341), (346, 347, 343, 342), (347, 344, 340, 343), (32, 33, 345, 344), (33, 34, 346, 345), (34, 35, 347, 346), (35, 32, 344, 347), (348, 349, 33, 32), (349, 350, 34, 33), (350, 351, 35, 34), (351, 348, 32, 35), (352, 353, 349, 348), (353, 354, 350, 349), (354, 355, 351, 350), (355, 352, 348, 351), (356, 357, 353, 352), (357, 358, 354, 353), (358, 359, 355, 354), (359, 356, 352, 355), (360, 361, 357, 356), (361, 362, 358, 357), (362, 363, 359, 358), (363, 360, 356, 359), (364, 365, 361, 360), (365, 366, 362, 361), (366, 367, 363, 362), (367, 364, 360, 363), (368, 369, 365, 364), (369, 370, 366, 365), (370, 371, 367, 366), (371, 368, 364, 367), (372, 373, 369, 368), (373, 374, 370, 369), (374, 375, 371, 370), (375, 372, 368, 371), (36, 37, 373, 372), (37, 38, 374, 373), (38, 39, 375, 374), (39, 36, 372, 375), (378, 379, 148, 376), (379, 380, 151, 148), (380, 381, 377, 151), (381, 378, 376, 377), (382, 383, 379, 378), (383, 384, 380, 379), (384, 385, 381, 380), (385, 382, 378, 381), (386, 387, 383, 382), (387, 388, 384, 383), (388, 389, 385, 384), (389, 386, 382, 385), (390, 391, 387, 386), (391, 392, 388, 387), (392, 393, 389, 388), (393, 390, 386, 389), (40, 41, 391, 390), (41, 42, 392, 391), (42, 43, 393, 392), (43, 40, 390, 393), (394, 395, 41, 40), (395, 396, 42, 41), (396, 397, 43, 42), (397, 394, 40, 43), (398, 399, 395, 394), (399, 400, 396, 395), (400, 401, 397, 396), (401, 398, 394, 397), (402, 403, 399, 398), (403, 404, 400, 399), (404, 405, 401, 400), (405, 402, 398, 401), (406, 407, 403, 402), (407, 408, 404, 403), (408, 409, 405, 404), (409, 406, 402, 405), (410, 411, 407, 406), (411, 412, 408, 407), (412, 413, 409, 408), (413, 410, 406, 409), (414, 415, 411, 410), (415, 416, 412, 411), (416, 417, 413, 412), (417, 414, 410, 413), (418, 419, 415, 414), (419, 420, 416, 415), (420, 421, 417, 416), (421, 418, 414, 417), (422, 423, 419, 418), (423, 424, 420, 419), (424, 425, 421, 420), (425, 422, 418, 421), (44, 45, 423, 422), (45, 46, 424, 423), (46, 47, 425, 424), (47, 44, 422, 425), (429, 430, 146, 426), (430, 431, 427, 146), (431, 432, 428, 427), (432, 429, 426, 428), (433, 434, 430, 429), (434, 435, 431, 430), (435, 436, 432, 431), (436, 433, 429, 432), (437, 438, 434, 433), (438, 439, 435, 434), (439, 440, 436, 435), (440, 437, 433, 436), (48, 49, 438, 437), (49, 50, 439, 438), (50, 51, 440, 439), (51, 48, 437, 440), (441, 442, 49, 48), (442, 443, 50, 49), (443, 444, 51, 50), (444, 441, 48, 51), (445, 446, 442, 441), (446, 447, 443, 442), (447, 448, 444, 443), (448, 445, 441, 444), (449, 450, 446, 445), (450, 451, 447, 446), (451, 452, 448, 447), (452, 449, 445, 448), (453, 454, 450, 449), (454, 455, 451, 450), (455, 456, 452, 451), (456, 453, 449, 452), (457, 458, 454, 453), (458, 459, 455, 454), (459, 460, 456, 455), (460, 457, 453, 456), (52, 53, 458, 457), (53, 54, 459, 458), (54, 55, 460, 459), (55, 52, 457, 460), (463, 464, 461, 226), (464, 465, 462, 461), (465, 466, 227, 462), (466, 463, 226, 227), (467, 468, 464, 463), (468, 469, 465, 464), (469, 470, 466, 465), (470, 467, 463, 466), (56, 57, 468, 467), (57, 58, 469, 468), (58, 59, 470, 469), (59, 56, 467, 470), (475, 476, 472, 471), (476, 477, 473, 472), (477, 478, 474, 473), (478, 475, 471, 474), (479, 480, 61, 60), (480, 481, 62, 61), (481, 482, 63, 62), (482, 479, 60, 63), (483, 484, 480, 479), (484, 485, 481, 480), (485, 486, 482, 481), (486, 483, 479, 482), (487, 488, 65, 64), (488, 489, 66, 65), (489, 490, 67, 66), (490, 487, 64, 67), (491, 492, 488, 487), (492, 493, 489, 488), (493, 494, 490, 489), (494, 491, 487, 490), (60, 61, 492, 491), (61, 62, 493, 492), (62, 63, 494, 493), (63, 60, 491, 494), (499, 500, 496, 495), (500, 501, 497, 496), (501, 502, 498, 497), (502, 499, 495, 498), (68, 69, 500, 499), (69, 70, 501, 500), (70, 71, 502, 501), (71, 68, 499, 502), (503, 504, 69, 68), (504, 505, 70, 69), (505, 506, 71, 70), (506, 503, 68, 71), (507, 508, 504, 503), (508, 509, 505, 504), (509, 510, 506, 505), (510, 507, 503, 506), (511, 512, 508, 507), (512, 513, 509, 508), (513, 514, 510, 509), (514, 511, 507, 510), (515, 516, 512, 511), (516, 517, 513, 512), (517, 518, 514, 513), (518, 515, 511, 514), (519, 520, 516, 515), (520, 521, 517, 516), (521, 522, 518, 517), (522, 519, 515, 518), (72, 73, 520, 519), (73, 74, 521, 520), (74, 75, 522, 521), (75, 72, 519, 522), (526, 527, 523, 475), (527, 528, 524, 523), (528, 529, 525, 524), (529, 526, 475, 525), (76, 77, 527, 526), (77, 78, 528, 527), (78, 79, 529, 528), (79, 76, 526, 529), (530, 531, 77, 76), (531, 532, 78, 77), (532, 533, 79, 78), (533, 530, 76, 79), (534, 535, 531, 530), (535, 536, 532, 531), (536, 537, 533, 532), (537, 534, 530, 533), (538, 539, 535, 534), (539, 540, 536, 535), (540, 541, 537, 536), (541, 538, 534, 537), (542, 543, 539, 538), (543, 544, 540, 539), (544, 545, 541, 540), (545, 542, 538, 541), (80, 81, 543, 542), (81, 82, 544, 543), (82, 83, 545, 544), (83, 80, 542, 545), (549, 550, 546, 496), (550, 551, 547, 546), (551, 552, 548, 547), (552, 549, 496, 548), (84, 85, 550, 549), (85, 86, 551, 550), (86, 87, 552, 551), (87, 84, 549, 552), (553, 554, 85, 84), (554, 555, 86, 85), (555, 556, 87, 86), (556, 553, 84, 87), (557, 558, 554, 553), (558, 559, 555, 554), (559, 560, 556, 555), (560, 557, 553, 556), (561, 562, 558, 557), (562, 563, 559, 558), (563, 564, 560, 559), (564, 561, 557, 560), (565, 566, 562, 561), (566, 567, 563, 562), (567, 568, 564, 563), (568, 565, 561, 564), (88, 89, 566, 565), (89, 90, 567, 566), (90, 91, 568, 567), (91, 88, 565, 568), (573, 574, 570, 569), (574, 575, 571, 570), (575, 576, 572, 571), (576, 573, 569, 572), (577, 578, 574, 573), (578, 579, 575, 574), (579, 580, 576, 575), (580, 577, 573, 576), (92, 93, 578, 577), (93, 94, 579, 578), (94, 95, 580, 579), (95, 92, 577, 580), (581, 582, 93, 92), (582, 583, 94, 93), (583, 584, 95, 94), (584, 581, 92, 95), (585, 586, 582, 581), (586, 587, 583, 582), (587, 588, 584, 583), (588, 585, 581, 584), (589, 590, 586, 585), (590, 591, 587, 586), (591, 592, 588, 587), (592, 589, 585, 588), (96, 97, 590, 589), (97, 98, 591, 590), (98, 99, 592, 591), (99, 96, 589, 592), (126, 125, 124, 245), (607, 602, 604, 608), (601, 605, 610, 603), (605, 606, 609, 610), (606, 607, 608, 609), (617, 612, 614, 618), (611, 615, 620, 613), (615, 616, 619, 620), (616, 617, 618, 619), (627, 622, 624, 628), (621, 625, 630, 623), (625, 626, 629, 630), (626, 627, 628, 629), (637, 632, 634, 638), (631, 635, 640, 633), (635, 636, 639, 640), (636, 637, 638, 639), (647, 642, 644, 648), (641, 645, 650, 643), (645, 646, 649, 650), (646, 647, 648, 649), (657, 652, 654, 658), (651, 655, 660, 653), (655, 656, 659, 660), (656, 657, 658, 659)])
me_cube.polygons.foreach_set('use_smooth', [1, 1, 1, 1, 1, 1, 1, 1, 1, 1, 1, 1, 1, 1, 1, 1, 1, 1, 1, 1, 1, 1, 1, 1, 1, 1, 1, 1, 1, 1, 1, 1, 1, 1, 1, 1, 1, 1, 1, 1, 1, 1, 1, 1, 1, 1, 1, 1, 1, 1, 1, 1, 1, 1, 1, 1, 1, 1, 1, 1, 1, 1, 1, 1, 1, 1, 1, 1, 1, 1, 1, 1, 1, 1, 1, 1, 1, 1, 1, 1, 1, 1, 1, 1, 1, 1, 1, 1, 1, 1, 1, 1, 1, 1, 1, 1, 1, 1, 1, 1, 1, 1, 1, 1, 1, 1, 1, 1, 1, 1, 1, 1, 1, 1, 1, 1, 1, 1, 1, 1, 1, 1, 1, 1, 1, 1, 1, 1, 1, 1, 1, 1, 1, 1, 1, 1, 1, 1, 1, 1, 1, 1, 1, 1, 1, 1, 1, 1, 1, 1, 1, 1, 1, 1, 1, 1, 1, 1, 1, 1, 1, 1, 1, 1, 1, 1, 1, 1, 1, 1, 1, 1, 1, 1, 1, 1, 1, 1, 1, 1, 1, 1, 1, 1, 1, 1, 1, 1, 1, 1, 1, 1, 1, 1, 1, 1, 1, 1, 1, 1, 1, 1, 1, 1, 1, 1, 1, 1, 1, 1, 1, 1, 1, 1, 1, 1, 1, 1, 1, 1, 1, 1, 1, 1, 1, 1, 1, 1, 1, 1, 1, 1, 1, 1, 1, 1, 1, 1, 1, 1, 1, 1, 1, 1, 1, 1, 1, 1, 1, 1, 1, 1, 1, 1, 1, 1, 1, 1, 1, 1, 1, 1, 1, 1, 1, 1, 1, 1, 1, 1, 1, 1, 1, 1, 1, 1, 1, 1, 1, 1, 1, 1, 1, 1, 1, 1, 1, 1, 1, 1, 1, 1, 1, 1, 1, 1, 1, 1, 1, 1, 1, 1, 1, 1, 1, 1, 1, 1, 1, 1, 1, 1, 1, 1, 1, 1, 1, 1, 1, 1, 1, 1, 1, 1, 1, 1, 1, 1, 1, 1, 1, 1, 1, 1, 1, 1, 1, 1, 1, 1, 1, 1, 1, 1, 1, 1, 1, 1, 1, 1, 1, 1, 1, 1, 1, 1, 1, 1, 1, 1, 1, 1, 1, 1, 1, 1, 1, 1, 1, 1, 1, 1, 1, 1, 1, 1, 1, 1, 1, 1, 1, 1, 1, 1, 1, 1, 1, 1, 1, 1, 1, 1, 1, 1, 1, 1, 1, 1, 1, 1, 1, 1, 1, 1, 1, 1, 1, 1, 1, 1, 1, 1, 1, 1, 1, 1, 1, 1, 1, 1, 1, 1, 1, 1, 1, 1, 1, 1, 1, 1, 1, 1, 1, 1, 1, 1, 1, 1, 1, 1, 1, 1, 1, 1, 1, 1, 1, 1, 1, 1, 1, 1, 1, 1, 1, 1, 1, 1, 1, 1, 1, 1, 1, 1, 1, 1, 1, 1, 1, 1, 1, 1, 1, 1, 1, 1, 1, 1, 1, 1, 1, 1, 1, 1, 1, 1, 1, 1, 1, 1, 1, 1, 1, 1, 1, 1, 1, 1, 1, 1, 1, 1, 1, 1, 1, 1, 1, 1, 1, 1, 1, 1, 1, 1, 1, 1, 1, 1, 1, 1, 1, 1, 1, 1, 1, 1, 1, 1, 1, 1, 1, 1, 1, 1, 1, 1, 1, 1, 1, 1, 1, 1, 1, 1, 1, 1, 1, 1, 1, 1, 1, 1, 1, 1, 1, 1, 1, 1, 1, 1, 1, 1, 1, 1, 1, 1, 1, 1, 1, 1, 1, 1, 1, 1, 1, 1, 1, 1, 1, 1, 1, 1, 1, 1, 1, 1, 1, 1, 1, 1, 1, 1, 1, 1, 1, 1, 1, 1, 1, 1, 1, 1, 1, 1, 1, 1, 1, 1, 1, 1, 1, 1, 1, 0, 0, 0, 0, 0, 0, 0, 0, 0, 0, 0, 0, 0, 0, 0, 0, 0, 0, 0, 0, 0, 0, 0, 0])
me_cube.polygons.foreach_set('material_index', [0, 0, 0, 0, 0, 0, 0, 0, 0, 0, 0, 0, 0, 0, 0, 0, 0, 0, 0, 0, 0, 0, 0, 0, 0, 0, 0, 0, 0, 0, 0, 0, 0, 0, 0, 0, 0, 0, 0, 0, 0, 0, 0, 0, 0, 0, 0, 0, 0, 0, 0, 0, 0, 0, 0, 0, 0, 0, 0, 0, 0, 0, 0, 0, 0, 0, 0, 0, 0, 0, 0, 0, 0, 0, 0, 0, 0, 0, 0, 0, 0, 0, 0, 0, 0, 0, 0, 0, 0, 0, 0, 0, 0, 0, 0, 0, 0, 0, 0, 0, 0, 0, 0, 0, 0, 0, 0, 0, 0, 0, 0, 0, 0, 0, 0, 0, 0, 0, 0, 0, 0, 0, 0, 0, 0, 0, 0, 0, 0, 0, 0, 0, 0, 0, 0, 0, 0, 0, 0, 0, 0, 0, 0, 0, 0, 0, 0, 0, 0, 0, 0, 0, 0, 0, 0, 0, 0, 0, 0, 0, 0, 0, 0, 0, 0, 0, 0, 0, 0, 0, 0, 0, 0, 0, 0, 0, 0, 0, 0, 0, 0, 0, 0, 0, 0, 0, 0, 0, 0, 0, 0, 0, 0, 0, 0, 0, 0, 0, 0, 0, 0, 0, 0, 0, 0, 0, 0, 0, 0, 0, 0, 0, 0, 0, 0, 0, 0, 0, 0, 0, 0, 0, 0, 0, 0, 0, 0, 0, 0, 0, 0, 0, 0, 0, 0, 0, 0, 0, 0, 0, 0, 0, 0, 0, 0, 0, 0, 0, 0, 0, 0, 0, 0, 0, 0, 0, 0, 0, 0, 0, 0, 0, 0, 0, 0, 0, 0, 0, 0, 0, 0, 0, 0, 0, 0, 0, 0, 0, 0, 0, 0, 0, 0, 0, 0, 0, 0, 0, 0, 0, 0, 0, 0, 0, 0, 0, 0, 0, 0, 0, 0, 0, 0, 0, 0, 0, 0, 0, 0, 0, 0, 0, 0, 0, 0, 0, 0, 0, 0, 0, 0, 0, 0, 0, 0, 0, 0, 0, 0, 0, 0, 0, 0, 0, 0, 0, 0, 0, 0, 0, 0, 0, 0, 0, 0, 0, 0, 0, 0, 0, 0, 0, 0, 0, 0, 0, 0, 0, 0, 0, 0, 0, 0, 0, 0, 0, 0, 0, 0, 0, 0, 0, 0, 0, 0, 0, 0, 0, 0, 0, 0, 0, 0, 0, 0, 0, 0, 0, 0, 0, 0, 0, 0, 0, 0, 0, 0, 0, 0, 0, 0, 0, 0, 0, 0, 0, 0, 0, 0, 0, 0, 0, 0, 0, 0, 0, 0, 0, 0, 0, 0, 0, 0, 0, 0, 0, 0, 0, 0, 0, 0, 0, 0, 0, 0, 0, 0, 0, 0, 0, 0, 0, 0, 0, 0, 0, 0, 0, 0, 0, 0, 0, 0, 0, 0, 0, 0, 0, 0, 0, 0, 0, 0, 0, 0, 0, 0, 0, 0, 0, 0, 0, 0, 0, 0, 0, 0, 0, 0, 0, 0, 0, 0, 0, 0, 0, 0, 0, 0, 0, 0, 0, 0, 0, 0, 0, 0, 0, 0, 0, 0, 0, 0, 0, 0, 0, 0, 0, 0, 0, 0, 0, 0, 0, 0, 0, 0, 0, 0, 0, 0, 0, 0, 0, 0, 0, 0, 0, 0, 0, 0, 0, 0, 0, 0, 0, 0, 0, 0, 0, 0, 0, 0, 0, 0, 0, 0, 0, 0, 0, 0, 0, 0, 0, 0, 0, 0, 0, 0, 0, 0, 0, 0, 0, 0, 0, 0, 0, 0, 0, 0, 0, 0, 0, 0, 0, 0, 0, 0, 0, 0, 0, 0, 0, 0, 0, 0, 0, 0, 0, 0, 0, 0, 0, 0, 0, 0, 0, 0, 0, 0, 0, 0, 0, 0, 0, 0, 0, 0, 0, 0, 0, 0, 1, 1, 1, 1, 1, 1, 1, 1, 2, 2, 2, 2, 2, 2, 2, 2, 2, 2, 2, 2, 2, 2, 2, 2])
_uv = me_cube.uv_layers.new(name='UVMap')
_uv.uv.foreach_set('vector', [0.5084, 0.5015, 0.5217, 0.5235, 0.5059, 0.5359, 0.4926, 0.5139, 0.2588, 0.05385, 0.2688, 0.03058, 0.2803, 0.04077, 0.2703, 0.06404, 0.0979, 0.7094, 0.07252, 0.7132, 0.07204, 0.6927, 0.09741, 0.6888, 0.9054, 0.2321, 0.93, 0.229, 0.9388, 0.2524, 0.9145, 0.2505, 0.1297, 0.709, 0.1451, 0.6674, 0.1651, 0.6848, 0.3481, 0.3753, 0.3111, 0.4037, 0.3049, 0.3622, 0.1297, 0.709, 0.09935, 0.6711, 0.1451, 0.6674, 0.8882, 0.7994, 0.9235, 0.7983, 0.9256, 0.8604, 0.8857, 0.8556, 0.8882, 0.7994, 0.9256, 0.8604, 0.4926, 0.5139, 0.5059, 0.5359, 0.4927, 0.5461, 0.4767, 0.5263, 0.3317, 0.2704, 0.3717, 0.2792, 0.3168, 0.3317, 0.3481, 0.3753, 0.351, 0.407, 0.3111, 0.4037, 0.7621, 0.04085, 0.8204, 0.09739, 0.7587, 0.08747, 0.8204, 0.09739, 0.8007, 0.1102, 0.7587, 0.08747, 0.2703, 0.06404, 0.2803, 0.04077, 0.2918, 0.05096, 0.2818, 0.07423, 0.09741, 0.6888, 0.07204, 0.6927, 0.07155, 0.6721, 0.0991, 0.6674, 0.245, 0.7414, 0.2243, 0.72, 0.2662, 0.7145, 0.1535, 0.8846, 0.1743, 0.8899, 0.1743, 0.9113, 0.1535, 0.906, 0.6252, 0.8867, 0.652, 0.8837, 0.652, 0.9019, 0.6262, 0.9044, 0.2243, 0.4331, 0.1962, 0.4566, 0.186, 0.4266, 0.6814, 0.8902, 0.706, 0.8837, 0.7037, 0.9067, 0.6819, 0.9117, 0.3998, 0.6236, 0.4256, 0.6252, 0.4266, 0.643, 0.4008, 0.6415, 0.1535, 0.906, 0.1743, 0.9113, 0.1743, 0.9327, 0.1535, 0.9274, 0.7919, 0.03314, 0.8338, 0.05457, 0.7621, 0.04085, 0.8338, 0.05457, 0.8204, 0.09739, 0.7621, 0.04085, 0.6262, 0.9044, 0.652, 0.9019, 0.652, 0.9201, 0.6262, 0.9226, 0.6819, 0.9117, 0.7037, 0.9067, 0.7041, 0.9282, 0.6824, 0.9332, 0.4008, 0.6415, 0.4266, 0.643, 0.4276, 0.6609, 0.4019, 0.6593, 0.6111, 0.837, 0.5732, 0.8216, 0.6069, 0.8053, 0.3717, 0.2792, 0.3838, 0.3114, 0.3554, 0.3434, 0.2199, 0.4954, 0.1808, 0.4774, 0.1962, 0.4566, 0.3168, 0.3317, 0.3717, 0.2792, 0.3554, 0.3434, 0.1535, 0.9274, 0.1743, 0.9327, 0.1743, 0.9541, 0.1535, 0.9488, 0.6262, 0.9226, 0.652, 0.9201, 0.652, 0.9382, 0.6262, 0.9408, 0.09259, 0.4351, 0.0852, 0.4031, 0.134, 0.4425, 0.6824, 0.9332, 0.7041, 0.9282, 0.7046, 0.9496, 0.6829, 0.9547, 0.4019, 0.6593, 0.4276, 0.6609, 0.4287, 0.6788, 0.4029, 0.6772, 0.1535, 0.9488, 0.1743, 0.9541, 0.1743, 0.9755, 0.1535, 0.9702, 0.6262, 0.9408, 0.652, 0.9382, 0.652, 0.9564, 0.6262, 0.9589, 0.6829, 0.9547, 0.7046, 0.9496, 0.7051, 0.9711, 0.6833, 0.9762, 0.4029, 0.6772, 0.4287, 0.6788, 0.4297, 0.6967, 0.4039, 0.6951, 0.1535, 0.9702, 0.1743, 0.9755, 0.1743, 0.9969, 0.1535, 0.9916, 0.6262, 0.9589, 0.652, 0.9564, 0.652, 0.9746, 0.6215, 0.9779, 0.2597, 0.07199, 0.2818, 0.07423, 0.2913, 0.09643, 0.6833, 0.9762, 0.7051, 0.9711, 0.706, 0.9965, 0.6838, 0.9977, 0.8428, 0.5695, 0.8112, 0.5809, 0.8162, 0.5622, 0.4039, 0.6951, 0.4297, 0.6967, 0.4307, 0.7145, 0.405, 0.713, 0.3018, 0.753, 0.3325, 0.7494, 0.3293, 0.7714, 0.3001, 0.7725, 0.2913, 0.09643, 0.3139, 0.08075, 0.3273, 0.09902, 0.3033, 0.1157, 0.8993, 0.628, 0.9264, 0.6273, 0.9247, 0.6457, 0.8959, 0.6465, 0.1203, 0.1809, 0.1403, 0.1996, 0.1275, 0.2183, 0.1041, 0.2007, 0.3001, 0.7725, 0.3293, 0.7714, 0.3293, 0.7918, 0.2983, 0.793, 0.3033, 0.1157, 0.3273, 0.09902, 0.3413, 0.1181, 0.3159, 0.1358, 0.8959, 0.6465, 0.9247, 0.6457, 0.9229, 0.665, 0.8924, 0.6658, 0.1041, 0.2007, 0.1275, 0.2183, 0.1142, 0.2379, 0.08935, 0.2192, 0.2983, 0.793, 0.3293, 0.7918, 0.3293, 0.8136, 0.2963, 0.8149, 0.3376, 0.9351, 0.3376, 0.9082, 0.3591, 0.9229, 0.4841, 0.5673, 0.47, 0.5643, 0.4927, 0.5461, 0.3159, 0.1358, 0.3413, 0.1181, 0.3564, 0.1386, 0.3294, 0.1574, 0.8924, 0.6658, 0.9229, 0.665, 0.9209, 0.6857, 0.8885, 0.6866, 0.08935, 0.2192, 0.1142, 0.2379, 0.09994, 0.259, 0.07352, 0.2391, 0.2963, 0.8149, 0.3293, 0.8136, 0.3292, 0.8461, 0.2939, 0.8474, 0.3294, 0.1574, 0.3564, 0.1386, 0.3772, 0.1693, 0.3432, 0.1779, 0.8885, 0.6866, 0.9209, 0.6857, 0.9191, 0.7052, 0.8844, 0.7062, 0.07352, 0.2391, 0.09994, 0.259, 0.08537, 0.2789, 0.05147, 0.2689, 0.3168, 0.3317, 0.3554, 0.3434, 0.3481, 0.3753, 0.3049, 0.3622, 0.7588, 0.5921, 0.7644, 0.574, 0.7788, 0.6059, 0.8857, 0.8556, 0.9256, 0.8604, 0.9264, 0.8916, 0.8817, 0.8862, 0.06481, 0.438, 0.1043, 0.4279, 0.1152, 0.4584, 0.07104, 0.4697, 0.5822, 0.7569, 0.6179, 0.7756, 0.6069, 0.8053, 0.567, 0.7843, 0.8798, 0.2796, 0.8712, 0.2911, 0.8643, 0.2852, 0.8728, 0.2738, 0.5315, 0.1635, 0.5501, 0.154, 0.5681, 0.1668, 0.9592, 0.3667, 0.9461, 0.3709, 0.9404, 0.3605, 0.9534, 0.3564, 0.7525, 0.365, 0.7525, 0.3514, 0.7653, 0.3533, 0.7653, 0.367, 0.7013, 0.7541, 0.7013, 0.7675, 0.6891, 0.765, 0.6891, 0.7516, 0.6206, 0.4462, 0.5817, 0.4312, 0.6084, 0.429, 0.7525, 0.3656, 0.7385, 0.3659, 0.7385, 0.3517, 0.7525, 0.3514, 0.5693, 0.4862, 0.556, 0.4642, 0.5638, 0.4394, 0.7778, 0.3514, 0.7778, 0.364, 0.7653, 0.364, 0.7653, 0.3514, 0.6962, 0.3599, 0.703, 0.3604, 0.703, 0.3673, 0.6962, 0.3668, 0.7092, 0.3612, 0.7092, 0.3677, 0.703, 0.3665, 0.703, 0.3599, 0.5732, 0.8216, 0.5336, 0.7988, 0.567, 0.7843, 0.6069, 0.8053, 0.8386, 0.7604, 0.8398, 0.7656, 0.8332, 0.765, 0.832, 0.7598, 0.9149, 0.3347, 0.9208, 0.3663, 0.8798, 0.3663, 0.8859, 0.3339, 0.3845, 0.7166, 0.3838, 0.7218, 0.3772, 0.7198, 0.3779, 0.7145, 0.7007, 0.7679, 0.7007, 0.7797, 0.6891, 0.7793, 0.6891, 0.7675, 0.8379, 0.3406, 0.8365, 0.3639, 0.8109, 0.3698, 0.8269, 0.359, 0.8269, 0.359, 0.8109, 0.3698, 0.8109, 0.3415, 0.8109, 0.3415, 0.2206, 0.08271, 0.2206, 0.08271, 0.247, 0.08976, 0.2394, 0.102, 0.7492, 0.1261, 0.7407, 0.1592, 0.723, 0.142, 0.4587, 0.4378, 0.4587, 0.4378, 0.4587, 0.4378, 0.4587, 0.4378, 0.4587, 0.4378, 0.4587, 0.4378, 0.4587, 0.4378, 0.4587, 0.4378, 0.2132, 0.71, 0.2132, 0.71, 0.2132, 0.6908, 0.2238, 0.7, 0.6206, 0.4462, 0.5693, 0.4862, 0.5638, 0.4394, 0.5817, 0.4312, 0.5732, 0.8216, 0.5525, 0.8537, 0.5265, 0.8408, 0.5336, 0.7988, 0.1509, 0.77, 0.1532, 0.7372, 0.1784, 0.7842, 0.223, 0.6908, 0.2132, 0.6865, 0.223, 0.6674, 0.223, 0.6674, 0.1532, 0.7372, 0.1826, 0.717, 0.2132, 0.756, 0.1784, 0.7842, 0.0929, 0.3719, 0.1043, 0.4279, 0.06481, 0.438, 0.05166, 0.3767, 0.448, 0.716, 0.4486, 0.7111, 0.4555, 0.7124, 0.4549, 0.7173, 0.9044, 0.1455, 0.8798, 0.1486, 0.8883, 0.0906, 0.9081, 0.09866, 0.1043, 0.4881, 0.07919, 0.4946, 0.07104, 0.4697, 0.1152, 0.4584, 0.245, 0.7414, 0.2662, 0.7145, 0.2939, 0.7478, 0.2804, 0.7662, 0.09935, 0.771, 0.09935, 0.822, 0.07843, 0.8236, 0.07398, 0.7748, 0.7815, 0.141, 0.7802, 0.1662, 0.7407, 0.1592, 0.7492, 0.1261, 0.3998, 0.6236, 0.3988, 0.5874, 0.4243, 0.5872, 0.4256, 0.6252, 0.9352, 0.6567, 0.9365, 0.6273, 0.9623, 0.6373, 0.9627, 0.661, 0.8023, 0.9011, 0.7713, 0.902, 0.7735, 0.8768, 0.8075, 0.8671, 0.8426, 0.6015, 0.8194, 0.6134, 0.8112, 0.5809, 0.8428, 0.5695, 0.2605, 0.3971, 0.259, 0.4322, 0.2488, 0.4278, 0.2243, 0.4107, 0.2818, 0.07423, 0.2918, 0.05096, 0.3139, 0.08075, 0.2913, 0.09643, 0.5315, 0.1635, 0.5681, 0.1668, 0.5523, 0.195, 0.5296, 0.1822, 0.7788, 0.6059, 0.7644, 0.574, 0.7896, 0.5697, 0.8112, 0.5843, 0.07398, 0.7748, 0.07843, 0.8236, 0.06097, 0.8049, 0.05583, 0.7858, 0.7251, 0.8386, 0.7484, 0.8593, 0.7243, 0.8668, 0.7079, 0.863, 0.4927, 0.5461, 0.47, 0.5643, 0.4604, 0.5352, 0.4767, 0.5263, 0.3111, 0.4037, 0.2953, 0.4378, 0.2913, 0.3907, 0.3049, 0.3622, 0.7802, 0.1662, 0.7554, 0.1848, 0.7397, 0.1828, 0.7407, 0.1592, 0.3031, 0.7191, 0.314, 0.7376, 0.3018, 0.753, 0.2939, 0.7213, 0.2396, 0.06883, 0.2206, 0.08271, 0.2014, 0.06727, 0.226, 0.05547, 0.1966, 0.9644, 0.1743, 0.9646, 0.1827, 0.9413, 0.2021, 0.9371, 0.4329, 0.7849, 0.4307, 0.7607, 0.4504, 0.7644, 0.4533, 0.7888, 0.4468, 0.8597, 0.4488, 0.854, 0.4555, 0.8552, 0.4535, 0.861, 0.382, 0.6083, 0.3988, 0.5874, 0.3998, 0.6236, 0.3957, 0.6396, 0.2394, 0.102, 0.247, 0.08976, 0.25, 0.06665, 0.247, 0.08976, 0.2394, 0.102, 0.2135, 0.1006, 0.2014, 0.06727, 0.2206, 0.08271, 0.3376, 0.7308, 0.3325, 0.7494, 0.3018, 0.753, 0.314, 0.7376, 0.899, 0.2113, 0.9236, 0.2081, 0.93, 0.229, 0.9054, 0.2321, 0.09838, 0.7299, 0.07301, 0.7337, 0.07252, 0.7132, 0.0979, 0.7094, 0.2473, 0.04365, 0.2573, 0.02038, 0.2688, 0.03058, 0.2588, 0.05385, 0.5243, 0.4891, 0.5376, 0.5111, 0.5217, 0.5235, 0.5084, 0.5015, 0.8926, 0.1904, 0.9172, 0.1872, 0.9236, 0.2081, 0.899, 0.2113, 0.09887, 0.7504, 0.0735, 0.7543, 0.07301, 0.7337, 0.09838, 0.7299, 0.2358, 0.03346, 0.2458, 0.01019, 0.2573, 0.02038, 0.2473, 0.04365, 0.5402, 0.4766, 0.5535, 0.4987, 0.5376, 0.5111, 0.5243, 0.4891, 0.8862, 0.1695, 0.9108, 0.1664, 0.9172, 0.1872, 0.8926, 0.1904, 0.09935, 0.771, 0.07398, 0.7748, 0.0735, 0.7543, 0.09887, 0.7504, 0.2243, 0.02327, 0.2343, -4.451e-08, 0.2458, 0.01019, 0.2358, 0.03346, 0.556, 0.4642, 0.5693, 0.4862, 0.5535, 0.4987, 0.5402, 0.4766, 0.8798, 0.1486, 0.9044, 0.1455, 0.9108, 0.1664, 0.8862, 0.1695, 0.04554, 0.8072, 0.04127, 0.7913, 0.05583, 0.7858, 0.06097, 0.8049, 0.1805, 0.9269, 0.1966, 0.9234, 0.2021, 0.9371, 0.1827, 0.9413, 0.5593, 0.4246, 0.5742, 0.4178, 0.5817, 0.4312, 0.5638, 0.4394, 0.4352, 0.749, 0.4516, 0.7521, 0.4504, 0.7644, 0.4307, 0.7607, 0.03282, 0.8091, 0.02926, 0.7959, 0.04127, 0.7913, 0.04554, 0.8072, 0.1787, 0.9151, 0.1921, 0.9121, 0.1966, 0.9234, 0.1805, 0.9269, 0.5556, 0.4124, 0.568, 0.4067, 0.5742, 0.4178, 0.5593, 0.4246, 0.439, 0.7394, 0.4525, 0.742, 0.4516, 0.7521, 0.4352, 0.749, 0.02158, 0.8108, 0.01866, 0.8, 0.02926, 0.7959, 0.03282, 0.8091, 0.1771, 0.9046, 0.1881, 0.9022, 0.1921, 0.9121, 0.1787, 0.9151, 0.5524, 0.4016, 0.5626, 0.3969, 0.568, 0.4067, 0.5556, 0.4124, 0.4422, 0.7309, 0.4534, 0.733, 0.4525, 0.742, 0.439, 0.7394, 0.01133, 0.8124, 0.008985, 0.8037, 0.01866, 0.8, 0.02158, 0.8108, 0.1757, 0.895, 0.1845, 0.8931, 0.1881, 0.9022, 0.1771, 0.9046, 0.5494, 0.3918, 0.5576, 0.388, 0.5626, 0.3969, 0.5524, 0.4016, 0.4452, 0.7232, 0.4542, 0.7249, 0.4534, 0.733, 0.4422, 0.7309, 0.001814, 0.8138, 2.881e-08, 0.8071, 0.008985, 0.8037, 0.01133, 0.8124, 0.1743, 0.8861, 0.1811, 0.8846, 0.1845, 0.8931, 0.1757, 0.895, 0.5467, 0.3827, 0.553, 0.3798, 0.5576, 0.388, 0.5494, 0.3918, 0.448, 0.716, 0.4549, 0.7173, 0.4542, 0.7249, 0.4452, 0.7232, 0.09934, 0.8424, 0.08096, 0.8437, 0.07843, 0.8236, 0.09935, 0.822, 0.4537, 0.8009, 0.4358, 0.7975, 0.4329, 0.7849, 0.4533, 0.7888, 0.6258, 0.4184, 0.6365, 0.4335, 0.6206, 0.4462, 0.6084, 0.429, 0.8963, 0.0741, 0.9137, 0.08118, 0.9081, 0.09866, 0.8883, 0.0906, 0.09932, 0.8592, 0.08305, 0.8603, 0.08096, 0.8437, 0.09934, 0.8424, 0.4541, 0.8109, 0.4382, 0.8079, 0.4358, 0.7975, 0.4537, 0.8009, 0.6401, 0.4097, 0.6496, 0.423, 0.6365, 0.4335, 0.6258, 0.4184, 0.9029, 0.06049, 0.9183, 0.06676, 0.9137, 0.08118, 0.8963, 0.0741, 0.09931, 0.874, 0.0849, 0.875, 0.08305, 0.8603, 0.09932, 0.8592, 0.4544, 0.8197, 0.4403, 0.817, 0.4382, 0.8079, 0.4541, 0.8109, 0.6528, 0.402, 0.6612, 0.4138, 0.6496, 0.423, 0.6401, 0.4097, 0.9087, 0.04848, 0.9223, 0.05403, 0.9183, 0.06676, 0.9029, 0.06049, 0.0993, 0.8875, 0.08659, 0.8884, 0.0849, 0.875, 0.09931, 0.874, 0.4546, 0.8277, 0.4422, 0.8254, 0.4403, 0.817, 0.4544, 0.8197, 0.6643, 0.395, 0.6717, 0.4054, 0.6612, 0.4138, 0.6528, 0.402, 0.914, 0.03752, 0.9261, 0.04242, 0.9223, 0.05403, 0.9087, 0.04848, 0.09929, 0.9, 0.08815, 0.9009, 0.08659, 0.8884, 0.0993, 0.8875, 0.4549, 0.8352, 0.444, 0.8331, 0.4422, 0.8254, 0.4546, 0.8277, 0.675, 0.3884, 0.6815, 0.3975, 0.6717, 0.4054, 0.6643, 0.395, 0.9189, 0.02734, 0.9295, 0.03163, 0.9261, 0.04242, 0.914, 0.03752, 0.09928, 0.9119, 0.08962, 0.9126, 0.08815, 0.9009, 0.09929, 0.9, 0.4551, 0.8422, 0.4457, 0.8404, 0.444, 0.8331, 0.4549, 0.8352, 0.6851, 0.3823, 0.6907, 0.3902, 0.6815, 0.3975, 0.675, 0.3884, 0.9236, 0.01777, 0.9327, 0.02149, 0.9295, 0.03163, 0.9189, 0.02734, 0.09927, 0.9231, 0.09102, 0.9237, 0.08962, 0.9126, 0.09928, 0.9119, 0.4553, 0.8489, 0.4473, 0.8474, 0.4457, 0.8404, 0.4551, 0.8422, 0.6947, 0.3764, 0.6995, 0.3832, 0.6907, 0.3902, 0.6851, 0.3823, 0.928, 0.008681, 0.9358, 0.01186, 0.9327, 0.02149, 0.9236, 0.01777, 0.09926, 0.9338, 0.09235, 0.9343, 0.09102, 0.9237, 0.09927, 0.9231, 0.4555, 0.8552, 0.4488, 0.854, 0.4473, 0.8474, 0.4553, 0.8489, 0.7038, 0.3709, 0.7079, 0.3765, 0.6995, 0.3832, 0.6947, 0.3764, 0.9322, -1.636e-08, 0.9388, 0.00266, 0.9358, 0.01186, 0.928, 0.008681, 0.8885, 0.313, 0.9131, 0.3138, 0.9149, 0.3347, 0.8859, 0.3339, 0.07151, 0.4408, 0.06294, 0.4179, 0.0852, 0.4031, 0.09259, 0.4351, 0.9421, 0.589, 0.9668, 0.5893, 0.968, 0.6151, 0.9355, 0.6151, 0.397, 0.2795, 0.4034, 0.3028, 0.3838, 0.3114, 0.3717, 0.2792, 0.8906, 0.2956, 0.9116, 0.2962, 0.9131, 0.3138, 0.8885, 0.313, 0.05386, 0.4455, 0.04656, 0.4261, 0.06294, 0.4179, 0.07151, 0.4408, 0.9442, 0.5708, 0.9652, 0.5711, 0.9668, 0.5893, 0.9421, 0.589, 0.4144, 0.2758, 0.4198, 0.2957, 0.4034, 0.3028, 0.397, 0.2795, 0.8925, 0.28, 0.9102, 0.2806, 0.9116, 0.2962, 0.8906, 0.2956, 0.03812, 0.4498, 0.03195, 0.4333, 0.04656, 0.4261, 0.05386, 0.4455, 0.9461, 0.5547, 0.9638, 0.5549, 0.9652, 0.5711, 0.9442, 0.5708, 0.4298, 0.2725, 0.4344, 0.2892, 0.4198, 0.2957, 0.4144, 0.2758, 0.8942, 0.2657, 0.9089, 0.2662, 0.9102, 0.2806, 0.8925, 0.28, 0.02366, 0.4537, 0.01853, 0.44, 0.03195, 0.4333, 0.03812, 0.4498, 0.9478, 0.5398, 0.9625, 0.54, 0.9638, 0.5549, 0.9461, 0.5547, 0.444, 0.2694, 0.4478, 0.2834, 0.4344, 0.2892, 0.4298, 0.2725, 0.8958, 0.2524, 0.9078, 0.2528, 0.9089, 0.2662, 0.8942, 0.2657, 0.01015, 0.4573, 0.005997, 0.4462, 0.01853, 0.44, 0.02366, 0.4537, 0.9494, 0.5259, 0.9613, 0.5261, 0.9625, 0.54, 0.9478, 0.5398, 0.4573, 0.2666, 0.4604, 0.2779, 0.4478, 0.2834, 0.444, 0.2694, 0.4328, 0.5576, 0.4582, 0.5584, 0.4587, 0.5806, 0.4307, 0.5823, 0.3516, 0.8858, 0.3775, 0.8827, 0.3845, 0.9071, 0.3543, 0.9082, 0.6843, 0.7285, 0.66, 0.721, 0.6676, 0.6999, 0.6891, 0.7036, 0.3874, 0.8969, 0.4133, 0.9002, 0.4108, 0.9234, 0.3845, 0.9162, 0.4323, 0.5353, 0.4577, 0.5361, 0.4582, 0.5584, 0.4328, 0.5576, 0.3488, 0.8633, 0.3747, 0.8602, 0.3775, 0.8827, 0.3516, 0.8858, 0.6767, 0.7496, 0.6524, 0.742, 0.66, 0.721, 0.6843, 0.7285, 0.3902, 0.8777, 0.4161, 0.8809, 0.4133, 0.9002, 0.3874, 0.8969, 0.4318, 0.5131, 0.4572, 0.5139, 0.4577, 0.5361, 0.4323, 0.5353, 0.346, 0.8409, 0.3719, 0.8378, 0.3747, 0.8602, 0.3488, 0.8633, 0.6691, 0.7706, 0.6448, 0.7631, 0.6524, 0.742, 0.6767, 0.7496, 0.393, 0.8584, 0.4189, 0.8616, 0.4161, 0.8809, 0.3902, 0.8777, 0.4312, 0.4908, 0.4567, 0.4916, 0.4572, 0.5139, 0.4318, 0.5131, 0.3432, 0.8184, 0.3691, 0.8154, 0.3719, 0.8378, 0.346, 0.8409, 0.6615, 0.7917, 0.6371, 0.7842, 0.6448, 0.7631, 0.6691, 0.7706, 0.3959, 0.8392, 0.4218, 0.8424, 0.4189, 0.8616, 0.393, 0.8584, 0.4307, 0.4686, 0.4562, 0.4694, 0.4567, 0.4916, 0.4312, 0.4908, 0.3404, 0.796, 0.3663, 0.7929, 0.3691, 0.8154, 0.3432, 0.8184, 0.6538, 0.8128, 0.6295, 0.8052, 0.6371, 0.7842, 0.6615, 0.7917, 0.3987, 0.8199, 0.4246, 0.8231, 0.4218, 0.8424, 0.3959, 0.8392, 0.4321, 0.4378, 0.455, 0.4503, 0.4562, 0.4694, 0.4307, 0.4686, 0.3376, 0.777, 0.3636, 0.7799, 0.3663, 0.7929, 0.3404, 0.796, 0.6472, 0.825, 0.6215, 0.8295, 0.6295, 0.8052, 0.6538, 0.8128, 0.4016, 0.7973, 0.4276, 0.7948, 0.4246, 0.8231, 0.3987, 0.8199, 0.2021, 0.9464, 0.2182, 0.9412, 0.2216, 0.9653, 0.2021, 0.9817, 0.3498, 0.7606, 0.3685, 0.7664, 0.3636, 0.7799, 0.3376, 0.777, 0.6583, 0.8379, 0.6422, 0.8487, 0.6215, 0.8295, 0.6472, 0.825, 0.3957, 0.7692, 0.4147, 0.7629, 0.4276, 0.7948, 0.4016, 0.7973, 0.2027, 0.9307, 0.2161, 0.9265, 0.2182, 0.9412, 0.2021, 0.9464, 0.3569, 0.7499, 0.3725, 0.7548, 0.3685, 0.7664, 0.3498, 0.7606, 0.6663, 0.8489, 0.6529, 0.8578, 0.6422, 0.8487, 0.6583, 0.8379, 0.3928, 0.7555, 0.4086, 0.7503, 0.4147, 0.7629, 0.3957, 0.7692, 0.2032, 0.9179, 0.2144, 0.9143, 0.2161, 0.9265, 0.2027, 0.9307, 0.3628, 0.7412, 0.3758, 0.7452, 0.3725, 0.7548, 0.3569, 0.7499, 0.673, 0.8579, 0.6618, 0.8654, 0.6529, 0.8578, 0.6663, 0.8489, 0.3904, 0.7442, 0.4035, 0.7399, 0.4086, 0.7503, 0.3928, 0.7555, 0.2037, 0.9065, 0.2128, 0.9035, 0.2144, 0.9143, 0.2032, 0.9179, 0.368, 0.7334, 0.3787, 0.7367, 0.3758, 0.7452, 0.3628, 0.7412, 0.6788, 0.8659, 0.6696, 0.872, 0.6618, 0.8654, 0.673, 0.8579, 0.3883, 0.7343, 0.3991, 0.7307, 0.4035, 0.7399, 0.3904, 0.7442, 0.2041, 0.8961, 0.2114, 0.8937, 0.2128, 0.9035, 0.2037, 0.9065, 0.3728, 0.7263, 0.3814, 0.729, 0.3787, 0.7367, 0.368, 0.7334, 0.6841, 0.8732, 0.6767, 0.8781, 0.6696, 0.872, 0.6788, 0.8659, 0.3863, 0.7252, 0.395, 0.7223, 0.3991, 0.7307, 0.3883, 0.7343, 0.2045, 0.8865, 0.2101, 0.8846, 0.2114, 0.8937, 0.2041, 0.8961, 0.3772, 0.7198, 0.3838, 0.7218, 0.3814, 0.729, 0.3728, 0.7263, 0.6891, 0.8799, 0.6833, 0.8837, 0.6767, 0.8781, 0.6841, 0.8732, 0.3845, 0.7168, 0.3913, 0.7145, 0.395, 0.7223, 0.3863, 0.7252, 0.3658, 0.5939, 0.3829, 0.5742, 0.3988, 0.5874, 0.382, 0.6083, 0.1274, 0.9564, 0.1535, 0.9561, 0.1528, 0.9757, 0.1276, 0.9764, 0.5544, 0.1355, 0.5776, 0.1473, 0.5681, 0.1668, 0.5501, 0.154, 0.8524, 0.6208, 0.8291, 0.6327, 0.8194, 0.6134, 0.8426, 0.6015, 0.3496, 0.5795, 0.3667, 0.5598, 0.3829, 0.5742, 0.3658, 0.5939, 0.1274, 0.935, 0.1535, 0.9347, 0.1535, 0.9561, 0.1274, 0.9564, 0.5638, 0.116, 0.587, 0.1278, 0.5776, 0.1473, 0.5544, 0.1355, 0.8621, 0.6401, 0.8389, 0.652, 0.8291, 0.6327, 0.8524, 0.6208, 0.3334, 0.5651, 0.3505, 0.5454, 0.3667, 0.5598, 0.3496, 0.5795, 0.1274, 0.9137, 0.1535, 0.9134, 0.1535, 0.9347, 0.1274, 0.935, 0.5733, 0.09651, 0.5965, 0.1083, 0.587, 0.1278, 0.5638, 0.116, 0.8719, 0.6594, 0.8486, 0.6713, 0.8389, 0.652, 0.8621, 0.6401, 0.3243, 0.5551, 0.3344, 0.531, 0.3505, 0.5454, 0.3334, 0.5651, 0.1274, 0.8924, 0.1522, 0.8846, 0.1535, 0.9134, 0.1274, 0.9137, 0.5876, 0.07023, 0.606, 0.08876, 0.5965, 0.1083, 0.5733, 0.09651, 0.8817, 0.6788, 0.8562, 0.6832, 0.8486, 0.6713, 0.8719, 0.6594, 0.3009, 0.5525, 0.3027, 0.532, 0.3344, 0.531, 0.3243, 0.5551, 0.9829, 0.8524, 0.9627, 0.8506, 0.9627, 0.8109, 0.987, 0.8205, 0.623, 0.056, 0.6323, 0.07424, 0.606, 0.08876, 0.5876, 0.07023, 0.8692, 0.7026, 0.8499, 0.7008, 0.8562, 0.6832, 0.8817, 0.6788, 0.2836, 0.55, 0.2851, 0.5326, 0.3027, 0.532, 0.3009, 0.5525, 0.9806, 0.87, 0.9635, 0.8685, 0.9627, 0.8506, 0.9829, 0.8524, 0.6389, 0.05072, 0.6468, 0.06625, 0.6323, 0.07424, 0.623, 0.056, 0.8622, 0.7157, 0.8459, 0.7142, 0.8499, 0.7008, 0.8692, 0.7026, 0.2692, 0.5479, 0.2705, 0.533, 0.2851, 0.5326, 0.2836, 0.55, 0.9787, 0.8846, 0.964, 0.8833, 0.9635, 0.8685, 0.9806, 0.87, 0.652, 0.04637, 0.6587, 0.05966, 0.6468, 0.06625, 0.6389, 0.05072, 0.8565, 0.7265, 0.8425, 0.7252, 0.8459, 0.7142, 0.8622, 0.7157, 0.2566, 0.5461, 0.2577, 0.5334, 0.2705, 0.533, 0.2692, 0.5479, 0.9771, 0.8975, 0.9646, 0.8964, 0.964, 0.8833, 0.9787, 0.8846, 0.6635, 0.04252, 0.6693, 0.05384, 0.6587, 0.05966, 0.652, 0.04637, 0.8515, 0.736, 0.8396, 0.7349, 0.8425, 0.7252, 0.8565, 0.7265, 0.2451, 0.5444, 0.246, 0.5338, 0.2577, 0.5334, 0.2566, 0.5461, 0.9755, 0.9092, 0.965, 0.9083, 0.9646, 0.8964, 0.9771, 0.8975, 0.6741, 0.03902, 0.6789, 0.04853, 0.6693, 0.05384, 0.6635, 0.04252, 0.8469, 0.7447, 0.8369, 0.7438, 0.8396, 0.7349, 0.8515, 0.736, 0.2344, 0.5429, 0.2351, 0.5341, 0.246, 0.5338, 0.2451, 0.5444, 0.9741, 0.9202, 0.9655, 0.9194, 0.965, 0.9083, 0.9755, 0.9092, 0.6838, 0.03576, 0.6878, 0.0436, 0.6789, 0.04853, 0.6741, 0.03902, 0.8426, 0.7528, 0.8343, 0.752, 0.8369, 0.7438, 0.8469, 0.7447, 0.2243, 0.5414, 0.2249, 0.5344, 0.2351, 0.5341, 0.2344, 0.5429, 0.9728, 0.9304, 0.9659, 0.9298, 0.9655, 0.9194, 0.9741, 0.9202, 0.6931, 0.0327, 0.6962, 0.03896, 0.6878, 0.0436, 0.6838, 0.03576, 0.8386, 0.7604, 0.832, 0.7598, 0.8343, 0.752, 0.8426, 0.7528, 0.3982, 0.5623, 0.4241, 0.5633, 0.4243, 0.5872, 0.3988, 0.5874, 0.7628, 0.6212, 0.7428, 0.6073, 0.7588, 0.5921, 0.7788, 0.6059, 0.5225, 0.1412, 0.5462, 0.1307, 0.5501, 0.154, 0.5315, 0.1635, 0.5824, 0.714, 0.5645, 0.7298, 0.5454, 0.717, 0.5636, 0.6999, 0.398, 0.5384, 0.4238, 0.5393, 0.4241, 0.5633, 0.3982, 0.5623, 0.7467, 0.6364, 0.7267, 0.6226, 0.7428, 0.6073, 0.7628, 0.6212, 0.5136, 0.1188, 0.5372, 0.1083, 0.5462, 0.1307, 0.5225, 0.1412, 0.6004, 0.726, 0.5826, 0.7418, 0.5645, 0.7298, 0.5824, 0.714, 0.3977, 0.5203, 0.4235, 0.5207, 0.4238, 0.5393, 0.398, 0.5384, 0.7331, 0.6479, 0.7079, 0.642, 0.7267, 0.6226, 0.7467, 0.6364, 0.5023, 0.09112, 0.5262, 0.08107, 0.5372, 0.1083, 0.5136, 0.1188, 0.6215, 0.7413, 0.5974, 0.7503, 0.5826, 0.7418, 0.6004, 0.726, 0.3993, 0.504, 0.4251, 0.504, 0.4235, 0.5207, 0.3977, 0.5203, 0.7376, 0.6647, 0.7118, 0.668, 0.7079, 0.642, 0.7331, 0.6479, 0.4904, 0.06682, 0.5145, 0.05722, 0.5262, 0.08107, 0.5023, 0.09112, 0.6211, 0.7659, 0.5951, 0.7663, 0.5974, 0.7503, 0.6215, 0.7413, 0.4012, 0.4822, 0.427, 0.4822, 0.4251, 0.504, 0.3993, 0.504, 0.7419, 0.6858, 0.7161, 0.6892, 0.7118, 0.668, 0.7376, 0.6647, 0.4809, 0.04749, 0.505, 0.03789, 0.5145, 0.05722, 0.4904, 0.06682, 0.6198, 0.7864, 0.5939, 0.7869, 0.5951, 0.7663, 0.6211, 0.7659, 0.4031, 0.4605, 0.4289, 0.4604, 0.427, 0.4822, 0.4012, 0.4822, 0.7462, 0.707, 0.7204, 0.7104, 0.7161, 0.6892, 0.7419, 0.6858, 0.4714, 0.02816, 0.4955, 0.01855, 0.505, 0.03789, 0.4809, 0.04749, 0.6186, 0.807, 0.5926, 0.8074, 0.5939, 0.7869, 0.6198, 0.7864, 0.4057, 0.4448, 0.4307, 0.4378, 0.4289, 0.4604, 0.4031, 0.4605, 0.7508, 0.7291, 0.7271, 0.7387, 0.7204, 0.7104, 0.7462, 0.707, 0.4604, 0.002948, 0.4861, 2.805e-08, 0.4955, 0.01855, 0.4714, 0.02816, 0.6175, 0.8265, 0.5927, 0.8207, 0.5926, 0.8074, 0.6186, 0.807, 0.9026, 0.9154, 0.8817, 0.9159, 0.8817, 0.8916, 0.9053, 0.8971, 0.7673, 0.7579, 0.751, 0.7706, 0.7271, 0.7387, 0.7508, 0.7291, 0.4547, 0.8989, 0.4342, 0.9013, 0.4307, 0.8713, 0.4547, 0.861, 0.6001, 0.8537, 0.5823, 0.8437, 0.5927, 0.8207, 0.6175, 0.8265, 0.8999, 0.9285, 0.8818, 0.9289, 0.8817, 0.9159, 0.9026, 0.9154, 0.7761, 0.7733, 0.7621, 0.7843, 0.751, 0.7706, 0.7673, 0.7579, 0.454, 0.9163, 0.4362, 0.9183, 0.4342, 0.9013, 0.4547, 0.8989, 0.5903, 0.8692, 0.5749, 0.8605, 0.5823, 0.8437, 0.6001, 0.8537, 0.8978, 0.9393, 0.882, 0.9396, 0.8818, 0.9289, 0.8999, 0.9285, 0.7834, 0.786, 0.7711, 0.7956, 0.7621, 0.7843, 0.7761, 0.7733, 0.4534, 0.9306, 0.4379, 0.9324, 0.4362, 0.9183, 0.454, 0.9163, 0.5822, 0.882, 0.5687, 0.8745, 0.5749, 0.8605, 0.5903, 0.8692, 0.8958, 0.9488, 0.8821, 0.9491, 0.882, 0.9396, 0.8978, 0.9393, 0.7898, 0.7972, 0.7792, 0.8055, 0.7711, 0.7956, 0.7834, 0.786, 0.4529, 0.9432, 0.4394, 0.9448, 0.4379, 0.9324, 0.4534, 0.9306, 0.5751, 0.8934, 0.5633, 0.8868, 0.5687, 0.8745, 0.5822, 0.882, 0.8941, 0.9575, 0.8822, 0.9578, 0.8821, 0.9491, 0.8958, 0.9488, 0.7957, 0.8074, 0.7865, 0.8146, 0.7792, 0.8055, 0.7898, 0.7972, 0.4524, 0.9547, 0.4407, 0.9561, 0.4394, 0.9448, 0.4529, 0.9432, 0.5685, 0.9037, 0.5584, 0.898, 0.5633, 0.8868, 0.5751, 0.8934, 0.8924, 0.9656, 0.8823, 0.9658, 0.8822, 0.9578, 0.8941, 0.9575, 0.8012, 0.8169, 0.7933, 0.8231, 0.7865, 0.8146, 0.7957, 0.8074, 0.4519, 0.9655, 0.4419, 0.9666, 0.4407, 0.9561, 0.4524, 0.9547, 0.5625, 0.9133, 0.5538, 0.9084, 0.5584, 0.898, 0.5685, 0.9037, 0.8909, 0.9732, 0.8824, 0.9734, 0.8823, 0.9658, 0.8924, 0.9656, 0.8063, 0.8259, 0.7997, 0.8311, 0.7933, 0.8231, 0.8012, 0.8169, 0.4515, 0.9755, 0.4431, 0.9765, 0.4419, 0.9666, 0.4519, 0.9655, 0.5568, 0.9223, 0.5495, 0.9182, 0.5538, 0.9084, 0.5625, 0.9133, 0.8895, 0.9804, 0.8824, 0.9805, 0.8824, 0.9734, 0.8909, 0.9732, 0.8112, 0.8343, 0.8057, 0.8386, 0.7997, 0.8311, 0.8063, 0.8259, 0.4511, 0.9851, 0.4442, 0.9859, 0.4431, 0.9765, 0.4515, 0.9755, 0.5514, 0.9309, 0.5454, 0.9275, 0.5495, 0.9182, 0.5568, 0.9223, 0.9607, 0.6836, 0.9347, 0.6811, 0.9352, 0.6567, 0.9627, 0.661, 0.9321, 0.4029, 0.9069, 0.3967, 0.9107, 0.3709, 0.9355, 0.3774, 0.5157, 0.554, 0.5044, 0.5776, 0.4841, 0.5673, 0.4927, 0.5461, 0.2383, 0.1273, 0.2125, 0.1259, 0.2135, 0.1006, 0.2394, 0.102, 0.9586, 0.7063, 0.9326, 0.7037, 0.9347, 0.6811, 0.9607, 0.6836, 0.9259, 0.4276, 0.9008, 0.4214, 0.9069, 0.3967, 0.9321, 0.4029, 0.536, 0.5643, 0.5247, 0.5878, 0.5044, 0.5776, 0.5157, 0.554, 0.2373, 0.1527, 0.2114, 0.1513, 0.2125, 0.1259, 0.2383, 0.1273, 0.9565, 0.7289, 0.9305, 0.7264, 0.9326, 0.7037, 0.9586, 0.7063, 0.9197, 0.4523, 0.8946, 0.4461, 0.9008, 0.4214, 0.9259, 0.4276, 0.5563, 0.5745, 0.5451, 0.598, 0.5247, 0.5878, 0.536, 0.5643, 0.2362, 0.178, 0.2103, 0.1766, 0.2114, 0.1513, 0.2373, 0.1527, 0.9544, 0.7516, 0.9284, 0.749, 0.9305, 0.7264, 0.9565, 0.7289, 0.9136, 0.477, 0.8885, 0.4708, 0.8946, 0.4461, 0.9197, 0.4523, 0.5766, 0.5847, 0.5654, 0.6083, 0.5451, 0.598, 0.5563, 0.5745, 0.2351, 0.2033, 0.2093, 0.2019, 0.2103, 0.1766, 0.2362, 0.178, 0.9525, 0.7693, 0.9264, 0.7698, 0.9284, 0.749, 0.9544, 0.7516, 0.9076, 0.4997, 0.8817, 0.5007, 0.8885, 0.4708, 0.9136, 0.477, 0.6012, 0.5975, 0.5873, 0.6195, 0.5654, 0.6083, 0.5766, 0.5847, 0.2337, 0.2306, 0.2091, 0.2221, 0.2093, 0.2019, 0.2351, 0.2033, 0.9547, 0.7989, 0.9335, 0.802, 0.9264, 0.7698, 0.9525, 0.7693, 0.9143, 0.5293, 0.8939, 0.5358, 0.8817, 0.5007, 0.9076, 0.4997, 0.6308, 0.6238, 0.6173, 0.6403, 0.5873, 0.6195, 0.6012, 0.5975, 0.2124, 0.2584, 0.1946, 0.2464, 0.2091, 0.2221, 0.2337, 0.2306, 0.9561, 0.8182, 0.9376, 0.8209, 0.9335, 0.802, 0.9547, 0.7989, 0.9182, 0.5468, 0.9003, 0.5525, 0.8939, 0.5358, 0.9143, 0.5293, 0.6448, 0.6367, 0.6329, 0.6511, 0.6173, 0.6403, 0.6308, 0.6238, 0.201, 0.2729, 0.1854, 0.2623, 0.1946, 0.2464, 0.2124, 0.2584, 0.9574, 0.8341, 0.9409, 0.8365, 0.9376, 0.8209, 0.9561, 0.8182, 0.9213, 0.5612, 0.9055, 0.5662, 0.9003, 0.5525, 0.9182, 0.5468, 0.6564, 0.6473, 0.6459, 0.6601, 0.6329, 0.6511, 0.6448, 0.6367, 0.1916, 0.2848, 0.1778, 0.2755, 0.1854, 0.2623, 0.201, 0.2729, 0.9584, 0.8481, 0.9439, 0.8503, 0.9409, 0.8365, 0.9574, 0.8341, 0.9241, 0.5739, 0.9101, 0.5783, 0.9055, 0.5662, 0.9213, 0.5612, 0.6666, 0.6567, 0.6573, 0.668, 0.6459, 0.6601, 0.6564, 0.6473, 0.1834, 0.2953, 0.1711, 0.2871, 0.1778, 0.2755, 0.1916, 0.2848, 0.9594, 0.8609, 0.9466, 0.8628, 0.9439, 0.8503, 0.9584, 0.8481, 0.9267, 0.5855, 0.9143, 0.5894, 0.9101, 0.5783, 0.9241, 0.5739, 0.6759, 0.6652, 0.6677, 0.6752, 0.6573, 0.668, 0.6666, 0.6567, 0.1758, 0.3049, 0.165, 0.2977, 0.1711, 0.2871, 0.1834, 0.2953, 0.9603, 0.8728, 0.9491, 0.8745, 0.9466, 0.8628, 0.9594, 0.8609, 0.9291, 0.5962, 0.9182, 0.5997, 0.9143, 0.5894, 0.9267, 0.5855, 0.6846, 0.6731, 0.6774, 0.6819, 0.6677, 0.6752, 0.6759, 0.6652, 0.1688, 0.3139, 0.1593, 0.3075, 0.165, 0.2977, 0.1758, 0.3049, 0.9612, 0.884, 0.9514, 0.8855, 0.9491, 0.8745, 0.9603, 0.8728, 0.9313, 0.6064, 0.9219, 0.6094, 0.9182, 0.5997, 0.9291, 0.5962, 0.6927, 0.6806, 0.6865, 0.6882, 0.6774, 0.6819, 0.6846, 0.6731, 0.1622, 0.3222, 0.154, 0.3167, 0.1593, 0.3075, 0.1688, 0.3139, 0.962, 0.8947, 0.9536, 0.8959, 0.9514, 0.8855, 0.9612, 0.884, 0.9334, 0.616, 0.9254, 0.6185, 0.9219, 0.6094, 0.9313, 0.6064, 0.7005, 0.6877, 0.6951, 0.6942, 0.6865, 0.6882, 0.6927, 0.6806, 0.1559, 0.3302, 0.1489, 0.3255, 0.154, 0.3167, 0.1622, 0.3222, 0.9627, 0.9048, 0.9558, 0.9058, 0.9536, 0.8959, 0.962, 0.8947, 0.9355, 0.6252, 0.9287, 0.6273, 0.9254, 0.6185, 0.9334, 0.616, 0.7079, 0.6945, 0.7034, 0.6999, 0.6951, 0.6942, 0.7005, 0.6877, 0.15, 0.3378, 0.1441, 0.3339, 0.1489, 0.3255, 0.1559, 0.3302, 0.9918, 0.6478, 0.9659, 0.6503, 0.9627, 0.6287, 0.9891, 0.6273, 0.8285, 0.5379, 0.8524, 0.5469, 0.8428, 0.5695, 0.8162, 0.5622, 0.541, 0.2125, 0.5183, 0.1997, 0.5296, 0.1822, 0.5523, 0.195, 0.7589, 0.5504, 0.784, 0.5461, 0.7896, 0.5697, 0.7644, 0.574, 0.9946, 0.6684, 0.9686, 0.6708, 0.9659, 0.6503, 0.9918, 0.6478, 0.8382, 0.5154, 0.862, 0.5243, 0.8524, 0.5469, 0.8285, 0.5379, 0.5297, 0.23, 0.507, 0.2172, 0.5183, 0.1997, 0.541, 0.2125, 0.7534, 0.5269, 0.7785, 0.5226, 0.784, 0.5461, 0.7589, 0.5504, 0.9973, 0.6889, 0.9714, 0.6914, 0.9686, 0.6708, 0.9946, 0.6684, 0.8478, 0.4928, 0.8717, 0.5017, 0.862, 0.5243, 0.8382, 0.5154, 0.5184, 0.2475, 0.4958, 0.2348, 0.507, 0.2172, 0.5297, 0.23, 0.7479, 0.5034, 0.773, 0.4991, 0.7785, 0.5226, 0.7534, 0.5269, 1.0, 0.708, 0.9739, 0.7072, 0.9714, 0.6914, 0.9973, 0.6889, 0.8561, 0.4752, 0.8817, 0.4775, 0.8717, 0.5017, 0.8478, 0.4928, 0.5065, 0.2663, 0.4823, 0.2565, 0.4958, 0.2348, 0.5184, 0.2475, 0.742, 0.4747, 0.7676, 0.4772, 0.773, 0.4991, 0.7479, 0.5034, 0.9935, 0.7341, 0.9713, 0.7303, 0.9739, 0.7072, 1.0, 0.708, 0.8532, 0.452, 0.8751, 0.448, 0.8817, 0.4775, 0.8561, 0.4752, 0.4971, 0.2952, 0.4753, 0.2896, 0.4823, 0.2565, 0.5065, 0.2663, 0.7548, 0.4434, 0.7758, 0.4513, 0.7676, 0.4772, 0.742, 0.4747, 0.9891, 0.7527, 0.9693, 0.7493, 0.9713, 0.7303, 0.9935, 0.7341, 0.8512, 0.4329, 0.8707, 0.4293, 0.8751, 0.448, 0.8532, 0.452, 0.4912, 0.3135, 0.4717, 0.3085, 0.4753, 0.2896, 0.4971, 0.2952, 0.7628, 0.4258, 0.7814, 0.4329, 0.7758, 0.4513, 0.7548, 0.4434, 0.9852, 0.7689, 0.9674, 0.7659, 0.9693, 0.7493, 0.9891, 0.7527, 0.8494, 0.4162, 0.8669, 0.413, 0.8707, 0.4293, 0.8512, 0.4329, 0.486, 0.3295, 0.4685, 0.325, 0.4717, 0.3085, 0.4912, 0.3135, 0.7696, 0.4105, 0.7864, 0.4168, 0.7814, 0.4329, 0.7628, 0.4258, 0.9816, 0.7838, 0.9658, 0.7811, 0.9674, 0.7659, 0.9852, 0.7689, 0.8478, 0.401, 0.8634, 0.3981, 0.8669, 0.413, 0.8494, 0.4162, 0.4812, 0.3442, 0.4656, 0.3402, 0.4685, 0.325, 0.486, 0.3295, 0.776, 0.3965, 0.7909, 0.4021, 0.7864, 0.4168, 0.7696, 0.4105, 0.9783, 0.7977, 0.9642, 0.7953, 0.9658, 0.7811, 0.9816, 0.7838, 0.8463, 0.3867, 0.8602, 0.3841, 0.8634, 0.3981, 0.8478, 0.401, 0.4768, 0.3579, 0.4629, 0.3543, 0.4656, 0.3402, 0.4812, 0.3442, 0.7819, 0.3833, 0.7951, 0.3884, 0.7909, 0.4021, 0.776, 0.3965, 0.9751, 0.8109, 0.9627, 0.8088, 0.9642, 0.7953, 0.9783, 0.7977, 0.8448, 0.3731, 0.8571, 0.3709, 0.8602, 0.3841, 0.8463, 0.3867, 0.4726, 0.3709, 0.4604, 0.3677, 0.4629, 0.3543, 0.4768, 0.3579, 0.7875, 0.3709, 0.7991, 0.3753, 0.7951, 0.3884, 0.7819, 0.3833, 0.0549, 0.3412, 0.09061, 0.3387, 0.0929, 0.3719, 0.05166, 0.3767, 0.8869, 0.7661, 0.922, 0.765, 0.9235, 0.7983, 0.8882, 0.7994, 0.3354, 0.2373, 0.3706, 0.2413, 0.3717, 0.2792, 0.3317, 0.2704, 0.298, 0.9184, 0.3337, 0.9172, 0.3316, 0.953, 0.2996, 0.9562, 0.05283, 0.3081, 0.08833, 0.3056, 0.09061, 0.3387, 0.0549, 0.3412, 0.8857, 0.733, 0.9206, 0.7319, 0.922, 0.765, 0.8869, 0.7661, 0.3391, 0.2044, 0.3741, 0.2083, 0.3706, 0.2413, 0.3354, 0.2373, 0.2961, 0.886, 0.3316, 0.8848, 0.3337, 0.9172, 0.298, 0.9184, 0.05147, 0.2689, 0.08537, 0.2789, 0.08833, 0.3056, 0.05283, 0.3081, 0.8844, 0.7062, 0.9191, 0.7052, 0.9206, 0.7319, 0.8857, 0.733, 0.3432, 0.1779, 0.3772, 0.1693, 0.3741, 0.2083, 0.3391, 0.2044, 0.2939, 0.8474, 0.3292, 0.8461, 0.3316, 0.8848, 0.2961, 0.886, 0.7587, 0.08747, 0.8007, 0.1102, 0.7815, 0.141, 0.7492, 0.1261, 0.7665, 0.8503, 0.8075, 0.8386, 0.8075, 0.8671, 0.7735, 0.8768, 0.1297, 0.709, 0.1651, 0.6848, 0.1826, 0.717, 0.1532, 0.7372, 0.2913, 0.3907, 0.2953, 0.4378, 0.259, 0.4322, 0.2605, 0.3971, 0.7188, 0.1685, 0.7178, 0.1921, 0.6962, 0.2013, 0.7038, 0.1747, 0.7329, 0.8921, 0.757, 0.8845, 0.7665, 0.9196, 0.7414, 0.9168, 0.9264, 0.9396, 0.9478, 0.93, 0.9478, 0.9545, 0.9264, 0.9716, 0.2341, 0.8985, 0.2612, 0.9031, 0.2531, 0.9163, 0.2243, 0.9211, 0.7407, 0.1592, 0.7397, 0.1828, 0.7178, 0.1921, 0.7188, 0.1685, 0.7243, 0.8668, 0.7484, 0.8593, 0.757, 0.8845, 0.7329, 0.8921, 0.9264, 0.9155, 0.9477, 0.9058, 0.9478, 0.93, 0.9264, 0.9396, 0.2438, 0.8763, 0.2709, 0.8809, 0.2612, 0.9031, 0.2341, 0.8985, 0.846, 0.9613, 0.8604, 0.9579, 0.8604, 0.9695, 0.8484, 0.9723, 0.7137, 0.9624, 0.7257, 0.9692, 0.7178, 0.9778, 0.7079, 0.9721, 0.8115, 0.9679, 0.8257, 0.9688, 0.8235, 0.9803, 0.8117, 0.9795, 0.2529, 0.9667, 0.2674, 0.9586, 0.2709, 0.9695, 0.2589, 0.9762, 0.841, 0.9392, 0.8603, 0.9346, 0.8604, 0.9579, 0.846, 0.9613, 0.7256, 0.9428, 0.7416, 0.9521, 0.7257, 0.9692, 0.7137, 0.9624, 0.8112, 0.9446, 0.8302, 0.9457, 0.8257, 0.9688, 0.8115, 0.9679, 0.2408, 0.9475, 0.2602, 0.9367, 0.2674, 0.9586, 0.2529, 0.9667, 0.8364, 0.9184, 0.8604, 0.9035, 0.8603, 0.9346, 0.841, 0.9392, 0.7414, 0.9168, 0.7665, 0.9196, 0.7416, 0.9521, 0.7256, 0.9428, 0.8112, 0.9035, 0.8364, 0.914, 0.8302, 0.9457, 0.8112, 0.9446, 0.2243, 0.9211, 0.2531, 0.9163, 0.2602, 0.9367, 0.2408, 0.9475, 0.807, 0.01188, 0.8401, 0.02718, 0.8338, 0.05457, 0.7919, 0.03314, 0.2038, 0.5192, 0.1722, 0.5003, 0.1808, 0.4774, 0.2199, 0.4954, 0.812, 0.3184, 0.8486, 0.3184, 0.8539, 0.3406, 0.8109, 0.3406, 0.9811, 0.01945, 0.9465, 0.03176, 0.9388, 0.01446, 0.9794, 1.053e-08, 0.8181, 2.281e-09, 0.8488, 0.004767, 0.8401, 0.02718, 0.807, 0.01188, 0.1908, 0.5379, 0.1616, 0.5292, 0.1722, 0.5003, 0.2038, 0.5192, 0.8139, 0.2911, 0.8437, 0.2995, 0.8486, 0.3184, 0.812, 0.3184, 0.9825, 0.03592, 0.9523, 0.03896, 0.9465, 0.03176, 0.9811, 0.01945, 0.1255, 0.9074, 0.09935, 0.9096, 0.09935, 0.8846, 0.1274, 0.8889, 0.1862, 0.5738, 0.1603, 0.5735, 0.1616, 0.5292, 0.1908, 0.5379, 0.4596, 0.6222, 0.4335, 0.6249, 0.4307, 0.5939, 0.4596, 0.5823, 0.9744, 0.06954, 0.9491, 0.06495, 0.9523, 0.03896, 0.9825, 0.03592, 0.1228, 0.9236, 0.09954, 0.9255, 0.09935, 0.9096, 0.1255, 0.9074, 0.1833, 0.5967, 0.1603, 0.5964, 0.1603, 0.5735, 0.1862, 0.5738, 0.4586, 0.6435, 0.4355, 0.646, 0.4335, 0.6249, 0.4596, 0.6222, 0.969, 0.09246, 0.9465, 0.08839, 0.9491, 0.06495, 0.9744, 0.06954, 0.1204, 0.9376, 0.0997, 0.9394, 0.09954, 0.9255, 0.1228, 0.9236, 0.1808, 0.6165, 0.1603, 0.6163, 0.1603, 0.5964, 0.1833, 0.5967, 0.4578, 0.662, 0.4372, 0.6642, 0.4355, 0.646, 0.4586, 0.6435, 0.9644, 0.1123, 0.9444, 0.1087, 0.9465, 0.08839, 0.969, 0.09246, 0.1182, 0.9504, 0.09985, 0.952, 0.0997, 0.9394, 0.1204, 0.9376, 0.1785, 0.6345, 0.1603, 0.6344, 0.1603, 0.6163, 0.1808, 0.6165, 0.457, 0.6789, 0.4388, 0.6808, 0.4372, 0.6642, 0.4578, 0.662, 0.9601, 0.1305, 0.9424, 0.1272, 0.9444, 0.1087, 0.9644, 0.1123, 0.1161, 0.9624, 0.09999, 0.9637, 0.09985, 0.952, 0.1182, 0.9504, 0.1764, 0.6514, 0.1604, 0.6513, 0.1603, 0.6344, 0.1785, 0.6345, 0.4563, 0.6947, 0.4402, 0.6964, 0.4388, 0.6808, 0.457, 0.6789, 0.9562, 0.1474, 0.9405, 0.1446, 0.9424, 0.1272, 0.9601, 0.1305, 0.1142, 0.9737, 0.1001, 0.9749, 0.09999, 0.9637, 0.1161, 0.9624, 0.1743, 0.6674, 0.1604, 0.6673, 0.1604, 0.6513, 0.1764, 0.6514, 0.4556, 0.7096, 0.4416, 0.7111, 0.4402, 0.6964, 0.4563, 0.6947, 0.9524, 0.1634, 0.9388, 0.1609, 0.9405, 0.1446, 0.9562, 0.1474, 0.7213, 0.07634, 0.7268, 0.04068, 0.7621, 0.04085, 0.7587, 0.08747, 0.4915, 0.8311, 0.4976, 0.7953, 0.5336, 0.7988, 0.5265, 0.8408, 0.7021, 0.3269, 0.7381, 0.3262, 0.7385, 0.3592, 0.6962, 0.3599, 0.9801, 0.4024, 0.9477, 0.4186, 0.9355, 0.3859, 0.9715, 0.3709, 0.6965, 0.07049, 0.6992, 0.04045, 0.7268, 0.04068, 0.7213, 0.07634, 0.4648, 0.8222, 0.4582, 0.7922, 0.4976, 0.7953, 0.4915, 0.8311, 0.7084, 0.2911, 0.7385, 0.2925, 0.7381, 0.3262, 0.7021, 0.3269, 0.9888, 0.4352, 0.9593, 0.4378, 0.9477, 0.4186, 0.9801, 0.4024, 0.8074, 0.3108, 0.7822, 0.3124, 0.7809, 0.2911, 0.8109, 0.2911, 0.4446, 0.8331, 0.4301, 0.8116, 0.4582, 0.7922, 0.4648, 0.8222, 0.681, 0.9172, 0.6562, 0.9156, 0.652, 0.8837, 0.6814, 0.8837, 0.9758, 0.4664, 0.9526, 0.459, 0.9593, 0.4378, 0.9888, 0.4352, 0.8046, 0.3276, 0.7827, 0.329, 0.7822, 0.3124, 0.8074, 0.3108, 0.4284, 0.8413, 0.4158, 0.8227, 0.4301, 0.8116, 0.4446, 0.8331, 0.68, 0.9354, 0.6585, 0.934, 0.6562, 0.9156, 0.681, 0.9172, 0.9677, 0.4839, 0.9476, 0.4775, 0.9526, 0.459, 0.9758, 0.4664, 0.8021, 0.3422, 0.7831, 0.3434, 0.7827, 0.329, 0.8046, 0.3276, 0.4143, 0.8485, 0.4035, 0.8324, 0.4158, 0.8227, 0.4284, 0.8413, 0.6792, 0.9511, 0.6605, 0.9499, 0.6585, 0.934, 0.68, 0.9354, 0.9606, 0.4991, 0.9432, 0.4935, 0.9476, 0.4775, 0.9677, 0.4839, 0.7999, 0.3555, 0.7835, 0.3565, 0.7831, 0.3434, 0.8021, 0.3422, 0.4015, 0.8551, 0.3922, 0.8412, 0.4035, 0.8324, 0.4143, 0.8485, 0.6784, 0.9655, 0.6623, 0.9645, 0.6605, 0.9499, 0.6792, 0.9511, 0.9542, 0.513, 0.9392, 0.5082, 0.9432, 0.4935, 0.9606, 0.4991, 0.7978, 0.3679, 0.7839, 0.3688, 0.7835, 0.3565, 0.7999, 0.3555, 0.3896, 0.8612, 0.3816, 0.8494, 0.3922, 0.8412, 0.4015, 0.8551, 0.6777, 0.9789, 0.664, 0.9781, 0.6623, 0.9645, 0.6784, 0.9655, 0.9482, 0.5259, 0.9355, 0.5218, 0.9392, 0.5082, 0.9542, 0.513, 0.8617, 0.07173, 0.8478, 0.1052, 0.8204, 0.09739, 0.8338, 0.05457, 0.2648, 0.7847, 0.2347, 0.7636, 0.245, 0.7414, 0.2804, 0.7662, 0.7791, 0.3186, 0.7429, 0.3186, 0.7385, 0.2911, 0.7809, 0.2911, 0.8634, 0.7894, 0.831, 0.8066, 0.8112, 0.7846, 0.8529, 0.7656, 0.8798, 0.0816, 0.8654, 0.1084, 0.8478, 0.1052, 0.8617, 0.07173, 0.2525, 0.795, 0.2243, 0.7876, 0.2347, 0.7636, 0.2648, 0.7847, 0.778, 0.3484, 0.7479, 0.3514, 0.7429, 0.3186, 0.7791, 0.3186, 0.8751, 0.8183, 0.8441, 0.8206, 0.831, 0.8066, 0.8634, 0.7894, 0.9246, 0.9177, 0.9087, 0.9264, 0.9053, 0.9047, 0.9246, 0.8916, 0.2618, 0.8149, 0.241, 0.8179, 0.2243, 0.7876, 0.2525, 0.795, 0.2898, 0.9216, 0.2716, 0.915, 0.2709, 0.8763, 0.2931, 0.8868, 0.8584, 0.8498, 0.8346, 0.8416, 0.8441, 0.8206, 0.8751, 0.8183, 0.9575, 0.3203, 0.9369, 0.3268, 0.9355, 0.3128, 0.9592, 0.3052, 0.2693, 0.8325, 0.2513, 0.8351, 0.241, 0.8179, 0.2618, 0.8149, 0.2872, 0.9415, 0.2714, 0.9358, 0.2716, 0.915, 0.2898, 0.9216, 0.8483, 0.8656, 0.8277, 0.8585, 0.8346, 0.8416, 0.8584, 0.8498, 0.956, 0.3333, 0.9382, 0.339, 0.9369, 0.3268, 0.9575, 0.3203, 0.2758, 0.8478, 0.2601, 0.85, 0.2513, 0.8351, 0.2693, 0.8325, 0.2849, 0.9588, 0.2712, 0.9538, 0.2714, 0.9358, 0.2872, 0.9415, 0.8396, 0.8793, 0.8217, 0.8731, 0.8277, 0.8585, 0.8483, 0.8656, 0.9547, 0.3452, 0.9393, 0.3501, 0.9382, 0.339, 0.956, 0.3333, 0.2817, 0.8616, 0.2682, 0.8636, 0.2601, 0.85, 0.2758, 0.8478, 0.2829, 0.9745, 0.2711, 0.9703, 0.2712, 0.9538, 0.2849, 0.9588, 0.8317, 0.8918, 0.8163, 0.8865, 0.8217, 0.8731, 0.8396, 0.8793, 0.9534, 0.3564, 0.9404, 0.3605, 0.9393, 0.3501, 0.9547, 0.3452, 0.2872, 0.8746, 0.2757, 0.8763, 0.2682, 0.8636, 0.2817, 0.8616, 0.2809, 0.9892, 0.2709, 0.9856, 0.2711, 0.9703, 0.2829, 0.9745, 0.8243, 0.9035, 0.8112, 0.899, 0.8163, 0.8865, 0.8317, 0.8918, 0.7976, 0.19, 0.7728, 0.2086, 0.7554, 0.1848, 0.7802, 0.1662, 0.9817, 0.1973, 0.9514, 0.19, 0.9575, 0.1634, 0.9878, 0.1707, 0.1655, 0.8106, 0.1381, 0.7964, 0.1509, 0.77, 0.1784, 0.7842, 0.8022, 0.9277, 0.7711, 0.9287, 0.7713, 0.902, 0.8023, 0.9011, 0.8149, 0.2137, 0.7901, 0.2324, 0.7728, 0.2086, 0.7976, 0.19, 0.9756, 0.2239, 0.9453, 0.2166, 0.9514, 0.19, 0.9817, 0.1973, 0.1527, 0.837, 0.1252, 0.8228, 0.1381, 0.7964, 0.1655, 0.8106, 0.802, 0.9543, 0.771, 0.9553, 0.7711, 0.9287, 0.8022, 0.9277, 0.8283, 0.2329, 0.8065, 0.2551, 0.7901, 0.2324, 0.8149, 0.2137, 0.9696, 0.2492, 0.9388, 0.2488, 0.9453, 0.2166, 0.9756, 0.2239, 0.1368, 0.8687, 0.1116, 0.8505, 0.1252, 0.8228, 0.1527, 0.837, 0.8017, 0.9821, 0.7717, 0.9765, 0.771, 0.9553, 0.802, 0.9543, 0.8419, 0.2455, 0.8269, 0.2656, 0.8065, 0.2551, 0.8283, 0.2329, 0.976, 0.2673, 0.9525, 0.272, 0.9388, 0.2488, 0.9696, 0.2492, 0.1175, 0.8846, 0.09935, 0.8674, 0.1116, 0.8505, 0.1368, 0.8687, 0.8798, 0.3186, 0.8577, 0.3254, 0.8539, 0.3062, 0.8798, 0.2911, 0.8535, 0.2562, 0.841, 0.273, 0.8269, 0.2656, 0.8419, 0.2455, 0.9804, 0.28, 0.9607, 0.2839, 0.9525, 0.272, 0.976, 0.2673, 0.7075, 0.7175, 0.692, 0.7246, 0.6891, 0.7084, 0.7075, 0.6999, 0.8796, 0.336, 0.861, 0.3417, 0.8577, 0.3254, 0.8798, 0.3186, 0.8636, 0.2654, 0.8531, 0.2794, 0.841, 0.273, 0.8535, 0.2562, 0.9843, 0.2911, 0.9678, 0.2943, 0.9607, 0.2839, 0.9804, 0.28, 0.7075, 0.7328, 0.6946, 0.7387, 0.692, 0.7246, 0.7075, 0.7175, 0.8794, 0.351, 0.864, 0.3557, 0.861, 0.3417, 0.8796, 0.336, 0.8728, 0.2738, 0.8643, 0.2852, 0.8531, 0.2794, 0.8636, 0.2654, 0.9878, 0.3011, 0.9743, 0.3038, 0.9678, 0.2943, 0.9843, 0.2911, 0.7075, 0.7467, 0.6969, 0.7516, 0.6946, 0.7387, 0.7075, 0.7328, 0.8792, 0.3647, 0.8666, 0.3686, 0.864, 0.3557, 0.8794, 0.351, 0.3315, 0.7145, 0.3376, 0.7308, 0.314, 0.7376, 0.3243, 0.7234, 0.75, 0.0, 1.0, -5.96e-08, 1.0, 1.0, 0.75, 1.0, 0.0, 0.0, 0.25, -5.96e-08, 0.25, 1.0, 1.192e-07, 1.0, 0.25, -5.96e-08, 0.5, 0.0, 0.5, 1.0, 0.25, 1.0, 0.5, 0.0, 0.75, 0.0, 0.75, 1.0, 0.5, 1.0, 0.75, 0.0, 1.0, -5.96e-08, 1.0, 1.0, 0.75, 1.0, 0.0, 0.0, 0.25, -5.96e-08, 0.25, 1.0, 1.192e-07, 1.0, 0.25, -5.96e-08, 0.5, 0.0, 0.5, 1.0, 0.25, 1.0, 0.5, 0.0, 0.75, 0.0, 0.75, 1.0, 0.5, 1.0, 0.75, 0.0, 1.0, 0.0, 1.0, 1.0, 0.75, 1.0, 0.0, 0.0, 0.25, 0.0, 0.25, 1.0, 0.0, 1.0, 0.25, 0.0, 0.5, 0.0, 0.5, 1.0, 0.25, 1.0, 0.5, 0.0, 0.75, 0.0, 0.75, 1.0, 0.5, 1.0, 0.75, 0.0, 1.0, 0.0, 1.0, 1.0, 0.75, 1.0, 0.0, 0.0, 0.25, 0.0, 0.25, 1.0, 0.0, 1.0, 0.25, 0.0, 0.5, 0.0, 0.5, 1.0, 0.25, 1.0, 0.5, 0.0, 0.75, 0.0, 0.75, 1.0, 0.5, 1.0, 0.25, 0.0, 0.0, 0.0, 0.0, 1.0, 0.25, 1.0, 1.0, 0.0, 0.75, 0.0, 0.75, 1.0, 1.0, 1.0, 0.75, 0.0, 0.5, 0.0, 0.5, 1.0, 0.75, 1.0, 0.5, 0.0, 0.25, 0.0, 0.25, 1.0, 0.5, 1.0, 0.75, 0.0, 1.0, -5.96e-08, 1.0, 1.0, 0.75, 1.0, 0.0, 0.0, 0.25, -5.96e-08, 0.25, 1.0, 1.192e-07, 1.0, 0.25, -5.96e-08, 0.5, 0.0, 0.5, 1.0, 0.25, 1.0, 0.5, 0.0, 0.75, 0.0, 0.75, 1.0, 0.5, 1.0])
me_cube.materials.append(mat_material)
me_cube.materials.append(mat_tree_parts)
me_cube.materials.append(mat_tree_parts_1)
me_cube.use_mirror_vertex_groups = False
me_cube.update()
me_plane = bpy.data.meshes.new('Plane')
me_plane.from_pydata([(-0.582, -0.5662, -0.007876), (0.06219, -0.5662, -0.007876), (-0.582, 0.07794, -0.007876), (0.06219, 0.07794, -0.007876), (-0.582, -0.5662, 1.457), (0.06219, -0.5662, 1.457), (-0.582, 0.07794, 1.457), (0.06219, 0.07794, 1.457), (-0.6169, -0.4594, 2.095), (-0.1864, -0.4594, 2.095), (-0.6169, -0.02889, 2.095), (-0.1864, -0.02889, 2.095), (-0.61, -0.2382, 3.52), (-0.2406, -0.2672, 3.332), (-0.61, 0.1727, 3.457), (-0.2406, 0.1437, 3.268), (0.1883, -0.01104, 4.436), (0.4359, -0.03427, 4.215), (0.1755, 0.3178, 4.387), (0.4231, 0.2946, 4.166), (-0.06825, 0.1412, 4.793), (0.9075, -0.4996, 4.806), (-0.01892, 1.218, 4.808), (1.585, 0.3174, 4.797)], [], [(0, 1, 3, 2), (5, 9, 11, 7), (0, 4, 5, 1), (1, 5, 7, 3), (2, 6, 4, 0), (3, 7, 6, 2), (10, 14, 12, 8), (6, 10, 8, 4), (7, 11, 10, 6), (4, 8, 9, 5), (15, 19, 18, 14), (11, 15, 14, 10), (8, 12, 13, 9), (9, 13, 15, 11), (17, 21, 23, 19), (12, 16, 17, 13), (13, 17, 19, 15), (14, 18, 16, 12), (20, 22, 23, 21), (18, 22, 20, 16), (19, 23, 22, 18), (16, 20, 21, 17)])
_uv = me_plane.uv_layers.new(name='UVMap')
_uv.uv.foreach_set('vector', [0.0, 0.0, 1.0, 0.0, 1.0, 1.0, 0.0, 1.0, 1.0, 0.0, 1.0, 0.0, 1.0, 1.0, 1.0, 1.0, 0.0, 0.0, 0.0, 0.0, 1.0, 0.0, 1.0, 0.0, 1.0, 0.0, 1.0, 0.0, 1.0, 1.0, 1.0, 1.0, 0.0, 1.0, 0.0, 1.0, 0.0, 0.0, 0.0, 0.0, 1.0, 1.0, 1.0, 1.0, 0.0, 1.0, 0.0, 1.0, 0.0, 1.0, 0.0, 1.0, 0.0, 0.0, 0.0, 0.0, 0.0, 1.0, 0.0, 1.0, 0.0, 0.0, 0.0, 0.0, 1.0, 1.0, 1.0, 1.0, 0.0, 1.0, 0.0, 1.0, 0.0, 0.0, 0.0, 0.0, 1.0, 0.0, 1.0, 0.0, 1.0, 1.0, 1.0, 1.0, 0.0, 1.0, 0.0, 1.0, 1.0, 1.0, 1.0, 1.0, 0.0, 1.0, 0.0, 1.0, 0.0, 0.0, 0.0, 0.0, 1.0, 0.0, 1.0, 0.0, 1.0, 0.0, 1.0, 0.0, 1.0, 1.0, 1.0, 1.0, 1.0, 0.0, 1.0, 0.0, 1.0, 1.0, 1.0, 1.0, 0.0, 0.0, 0.0, 0.0, 1.0, 0.0, 1.0, 0.0, 1.0, 0.0, 1.0, 0.0, 1.0, 1.0, 1.0, 1.0, 0.0, 1.0, 0.0, 1.0, 0.0, 0.0, 0.0, 0.0, 0.0, 0.0, 0.0, 1.0, 1.0, 1.0, 1.0, 0.0, 0.0, 1.0, 0.0, 1.0, 0.0, 0.0, 0.0, 0.0, 1.0, 1.0, 1.0, 1.0, 0.0, 1.0, 0.0, 1.0, 0.0, 0.0, 0.0, 0.0, 1.0, 0.0, 1.0, 0.0])
me_plane.update()

# ---- objects
ob_tree_1 = bpy.data.objects.new('tree_1', me_cube)
ob_tree_1_phy = bpy.data.objects.new('tree_1_phy', me_plane)

# ---- transforms, parenting, visibility, modifiers, constraints
ob_tree_1.location = (0.0, 0.0, 0.0)
ob_tree_1.rotation_euler = (0.0, -0.0, -3.587)
ob_tree_1.lock_rotations_4d = False
ob_tree_1.empty_display_type = 'ARROWS'
ob_tree_1.lineart.crease_threshold = 0.0
ob_tree_1_phy.location = (0.0, 0.0, 0.0)

# ---- collection membership
col_tree_1.objects.link(ob_tree_1)
col_tree_1_phy.objects.link(ob_tree_1_phy)

# ---- scene / render settings (as saved in the file)
scene.frame_start = 1; scene.frame_end = 250; scene.frame_set(0)
scene.render.engine = 'BLENDER_EEVEE_NEXT'
scene.cycles.sampling_pattern = 'TABULATED_SOBOL'
bpy.context.view_layer.update()

# ---- added for rendering (the .blend has no active camera and no usable light): camera, sun
cam_auto = bpy.data.cameras.new('AutoCamera')
cam_auto.lens = 50.0
cam_auto.sensor_width = 36.0
cam_auto.clip_end = 1000.0
ob_auto_camera = bpy.data.objects.new('AutoCamera', cam_auto)
scene.collection.objects.link(ob_auto_camera)
ob_auto_camera.location = (10.939, -12.7305, 11.6664)
ob_auto_camera.rotation_euler = (1.09748, -7.21219e-08, 0.694738)
scene.camera = ob_auto_camera
light_auto_sun = bpy.data.lights.new('AutoSun', 'SUN')
light_auto_sun.energy = 3.0
light_auto_sun.angle = 0.0523599
ob_auto_sun = bpy.data.objects.new('AutoSun', light_auto_sun)
scene.collection.objects.link(ob_auto_sun)
ob_auto_sun.rotation_euler = (0.872665, 0.174533, 0.523599)
bpy.context.view_layer.update()
